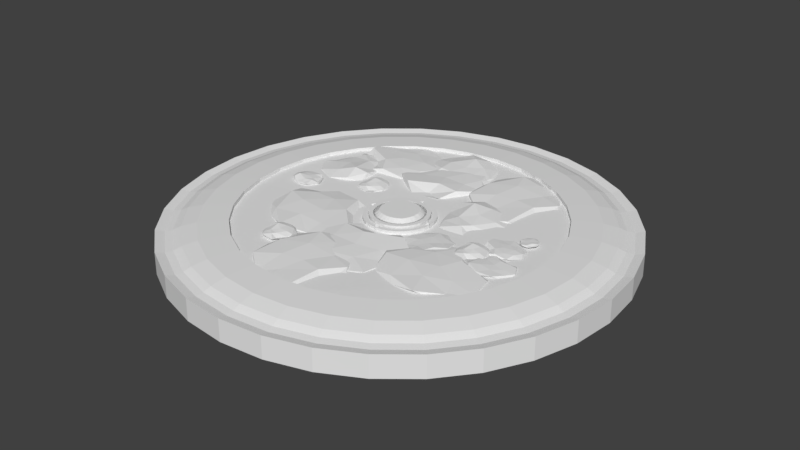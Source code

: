 # Source: Terreno.blend  (saved by Blender 2.77.0; exported with 4.5.12 LTS)
import bpy
from mathutils import Matrix  # noqa: F401  (used for matrix-valued properties, if any)

bpy.ops.wm.read_factory_settings(use_empty=True)
scene = bpy.context.scene
scene.name = 'Scene'

# ---- collections
col_collection_1 = bpy.data.collections.new('Collection 1'); scene.collection.children.link(col_collection_1)

# ---- world
world_world = bpy.data.worlds.new('World'); scene.world = world_world
world_world.color = (0.05088, 0.05088, 0.05088)
world_world.use_sun_shadow = False
world_world.sun_shadow_jitter_overblur = 0.0
world_world.cycles.sampling_method = 'MANUAL'

# ---- meshes
me_icosphere_029 = bpy.data.meshes.new('Icosphere.029')
me_icosphere_029.from_pydata([(-0.7012, -0.07732, 3.996), (1.288, 0.074, 4.119), (0.3965, 0.004708, 5.692), (-2.181, 0.0269, 5.124), (-2.535, -0.03245, 3.146), (-0.559, 0.162, 2.555), (0.7375, 0.1412, 5.033), (-0.9609, 0.2741, 5.753), (-2.329, 0.3863, 4.198), (-1.6, 0.2559, 2.394), (0.7881, 0.246, 3.126), (-0.6848, 0.3891, 4.043), (-0.2192, -0.06193, 5.002), (0.3544, -0.05607, 3.977), (0.6529, -0.02, 4.857), (0.5687, -0.1079, 3.099), (-0.4093, -0.145, 3.215), (-1.264, -0.03121, 4.678), (-1.074, 0.06582, 5.724), (-1.617, -0.03765, 3.748), (-2.354, 0.05141, 4.005), (-1.746, -0.1252, 2.61), (0.9372, 0.2226, 3.297), (0.1902, 0.08864, 2.348), (1.094, 0.191, 5.593), (1.229, 0.1851, 4.545), (-1.52, 0.1709, 5.713), (-0.4069, 0.2633, 6.224), (-2.651, 0.2155, 3.632), (-2.254, 0.1344, 4.761), (-1.078, 0.1616, 2.11), (-2.102, 0.139, 2.791), (0.974, 0.1509, 3.797), (0.09169, 0.3609, 5.315), (-1.81, 0.2353, 5.19), (-2.268, 0.3286, 3.062), (-0.4673, 0.269, 2.45), (0.1099, 0.3303, 4.745), (0.07533, 0.3201, 3.502), (-0.8328, 0.3745, 5.052), (-1.73, 0.4825, 3.819), (-1.201, 0.3745, 3.103), (-0.5839, 0.4015, 5.429), (-0.1534, 0.239, 3.798), (-1.729, 0.3134, 4.462), (-1.94, 0.2895, 6.592), (-0.3548, 0.3533, 6.962), (0.6778, 0.1445, 5.372), (-1.077, 0.1668, 4.211), (-2.146, 0.02406, 5.569), (-1.193, -0.09643, 6.751), (0.5352, 0.04364, 6.228), (0.5554, 0.05427, 4.247), (-0.6194, -0.09945, 5.413), (-1.309, 0.3849, 4.994), (-0.2842, 0.3786, 4.567), (-0.951, 0.3399, 4.287), (0.5196, 0.4343, 4.428), (0.1579, 0.4742, 5.222), (-1.314, 0.3519, 5.861), (-2.151, 0.2477, 5.663), (-0.6198, 0.3589, 6.188), (-1.036, 0.2632, 6.779), (0.3126, 0.4529, 6.34), (0.4504, 0.07938, 4.119), (1.055, 0.2232, 4.768), (-1.458, 0.1133, 3.896), (-0.5316, 0.1197, 3.829), (-2.262, 0.1348, 6.028), (-2.397, 0.0357, 5.097), (-0.7985, 0.087, 7.037), (-1.651, 0.1741, 6.667), (0.9162, 0.1449, 5.814), (0.0627, 0.1691, 6.623), (0.03576, 0.1564, 4.068), (-1.491, -0.06919, 4.727), (-1.896, 0.06572, 6.286), (-0.2115, -0.03445, 6.747), (0.7916, 0.02957, 5.301), (-1.002, -0.03635, 4.735), (0.04435, -0.02538, 4.814), (-1.516, -0.08381, 5.493), (-0.7097, -0.1997, 6.277), (0.04009, -0.08376, 5.874), (-3.523, -0.07732, 4.443), (-2.189, 0.074, 2.962), (-1.512, 0.004708, 4.638), (-3.56, 0.0269, 6.303), (-5.329, -0.03245, 5.35), (-4.562, 0.162, 3.435), (-1.816, 0.1412, 3.961), (-2.309, 0.2741, 5.739), (-4.378, 0.3863, 5.843), (-5.336, 0.2559, 4.15), (-3.278, 0.246, 2.735), (-3.476, 0.3891, 4.459), (-2.435, -0.06193, 4.691), (-2.881, -0.05607, 3.605), (-2.006, -0.02, 3.918), (-3.435, -0.1079, 2.89), (-3.953, -0.145, 3.728), (-3.339, -0.03121, 5.308), (-2.402, 0.06582, 5.809), (-4.287, -0.03765, 5.006), (-4.544, 0.05141, 5.743), (-5.258, -0.1252, 4.399), (-3.051, 0.2226, 2.725), (-4.259, 0.08864, 2.72), (-1.155, 0.191, 4.031), (-1.892, 0.1851, 3.273), (-2.688, 0.1709, 6.152), (-1.595, 0.2633, 5.599), (-5.021, 0.2155, 5.743), (-3.89, 0.1344, 6.135), (-5.234, 0.1616, 3.565), (-5.337, 0.139, 4.79), (-2.637, 0.1509, 3.007), (-1.997, 0.3609, 4.642), (-3.278, 0.2353, 6.054), (-5.229, 0.3286, 5.088), (-4.587, 0.269, 3.298), (-2.432, 0.3303, 4.274), (-3.426, 0.3201, 3.528), (-2.778, 0.3745, 5.203), (-4.302, 0.4825, 5.138), (-4.533, 0.3745, 4.279), (-5.572, 0.218, 0.2811), (-4.98, 0.1228, 0.6655), (-4.958, 0.1664, -0.007889), (-5.797, 0.1525, -0.3802), (-6.248, 0.1898, 0.1537), (-5.786, 0.06749, 0.7548), (-4.977, 0.08057, 0.2674), (-5.337, -0.003057, -0.3148), (-6.003, -0.07364, -0.1264), (-6.113, 0.008413, 0.5836), (-5.299, 0.01464, 0.8651), (-5.559, -0.07541, 0.2701), (-5.257, 0.2083, 0.07369), (-5.273, 0.2047, 0.511), (-5.032, 0.182, 0.3035), (-5.367, 0.2373, 0.8269), (-5.626, 0.2606, 0.5835), (-5.613, 0.189, -0.04824), (-5.374, 0.128, -0.3297), (-5.879, 0.1931, 0.1629), (-6.045, 0.137, -0.07246), (-6.117, 0.2481, 0.4861), (-5.226, 0.02935, 0.8441), (-5.608, 0.1136, 0.9777), (-4.776, 0.04923, 0.1705), (-4.922, 0.05294, 0.5217), (-5.504, 0.06184, -0.4212), (-5.095, 0.003763, -0.3423), (-6.196, 0.03381, -0.0205), (-5.883, 0.08485, -0.2838), (-6.013, 0.06772, 0.7816), (-6.186, 0.08192, 0.3547), (-5.127, 0.07448, 0.6981), (-5.112, -0.05768, 0.04347), (-5.68, 0.02135, -0.3216), (-6.186, -0.03733, 0.2362), (-5.778, 0.0001684, 0.8066), (-5.208, -0.03844, 0.2227), (-5.437, -0.03202, 0.598), (-5.424, -0.06625, -0.07172), (-5.898, -0.1341, 0.1174), (-5.873, -0.06622, 0.4499), (-4.999, 0.5811, 2.444), (-6.509, 0.358, 3.118), (-5.214, 0.4601, 4.02), (-3.412, 0.4274, 2.845), (-3.888, 0.5149, 1.279), (-5.658, 0.2283, 1.421), (-5.731, 0.259, 3.632), (-4.128, 0.06304, 3.667), (-3.649, -0.1023, 2.116), (-4.905, 0.08992, 0.9967), (-6.496, 0.1045, 2.237), (-4.994, -0.1065, 2.484), (-4.994, 0.5584, 3.33), (-5.833, 0.5497, 2.74), (-5.732, 0.4966, 3.478), (-6.334, 0.6262, 2.153), (-5.525, 0.6808, 1.952), (-4.3, 0.5131, 2.784), (-4.051, 0.3701, 3.612), (-4.377, 0.5226, 1.993), (-3.702, 0.3913, 1.967), (-4.709, 0.6516, 1.113), (-6.547, 0.139, 2.407), (-6.324, 0.3364, 1.487), (-5.797, 0.1855, 4.151), (-6.301, 0.1943, 3.416), (-3.706, 0.2151, 3.474), (-4.382, 0.07902, 4.178), (-3.612, 0.1494, 1.603), (-3.493, 0.269, 2.555), (-5.421, 0.2289, 0.9398), (-4.361, 0.2621, 1.143), (-6.386, 0.2447, 2.788), (-5.118, -0.06495, 3.652), (-3.678, 0.1202, 3.002), (-4.128, -0.01726, 1.294), (-5.77, 0.0706, 1.37), (-5.349, -0.01987, 3.236), (-5.795, -0.004821, 2.307), (-4.495, -0.08502, 3.186), (-4.262, -0.2441, 2.012), (-4.948, -0.08494, 1.638), (-2.819, 0.2754, 1.699), (-2.311, 0.1802, 1.21), (-2.962, 0.2238, 1.036), (-3.514, 0.2098, 1.769), (-3.096, 0.2472, 2.328), (-2.406, 0.1248, 2.014), (-2.698, 0.1379, 1.116), (-3.346, 0.0543, 1.335), (-3.314, -0.01629, 2.027), (-2.647, 0.06577, 2.294), (-2.189, 0.07199, 1.565), (-2.827, -0.01805, 1.684), (-2.95, 0.2657, 1.345), (-2.528, 0.262, 1.46), (-2.675, 0.2393, 1.178), (-2.241, 0.2946, 1.622), (-2.537, 0.318, 1.82), (-3.149, 0.2464, 1.665), (-3.369, 0.1853, 1.368), (-3.004, 0.2504, 1.971), (-3.271, 0.1944, 2.079), (-2.743, 0.3055, 2.276), (-2.193, 0.0867, 1.489), (-2.149, 0.171, 1.891), (-2.747, 0.1066, 0.8983), (-2.438, 0.1103, 1.12), (-3.488, 0.1192, 1.474), (-3.318, 0.06112, 1.093), (-3.254, 0.09117, 2.238), (-3.44, 0.1422, 1.874), (-2.432, 0.1251, 2.242), (-2.887, 0.1393, 2.314), (-2.312, 0.1318, 1.36), (-2.947, -0.0003306, 1.197), (-3.431, 0.0787, 1.667), (-3.002, 0.02002, 2.287), (-2.354, 0.05752, 2.019), (-2.794, 0.01891, 1.331), (-2.48, 0.02533, 1.639), (-3.129, -0.008895, 1.475), (-3.053, -0.07678, 1.98), (-2.723, -0.008862, 2.031), (-2.665, -0.0477, -1.803), (-3.654, 0.1238, 0.2362), (-4.922, -0.1061, -1.368), (-3.23, -0.04308, -3.845), (-0.9948, 0.07163, -3.377), (-1.232, 0.3583, -1.052), (-4.385, 0.1118, -0.7342), (-4.43, 0.1856, -2.835), (-2.223, 0.4495, -3.623), (-0.627, 0.4737, -2.084), (-2.412, 0.4082, 0.1232), (-2.761, 0.4765, -1.824), (-3.929, -0.1211, -1.722), (-3.097, -0.01577, -0.6829), (-4.151, -0.05498, -0.7424), (-2.26, 0.008418, -0.08238), (-1.963, -0.05005, -1.161), (-3.146, -0.06213, -2.687), (-4.334, -0.04831, -2.934), (-2.018, 0.015, -2.665), (-1.981, 0.08779, -3.555), (-0.7591, 0.021, -2.315), (-2.653, 0.3667, 0.2088), (-1.326, 0.2988, -0.1711), (-5.131, 0.1182, -0.5978), (-4.086, 0.2097, -0.0115), (-4.141, 0.06923, -3.404), (-5.161, 0.1327, -2.451), (-1.476, 0.3067, -3.716), (-2.825, 0.1121, -3.773), (-0.543, 0.3962, -1.41), (-0.821, 0.3014, -2.777), (-3.188, 0.2391, 0.03859), (-4.425, 0.3308, -1.544), (-3.473, 0.1892, -3.49), (-1.05, 0.4901, -3.075), (-1.169, 0.4898, -0.9149), (-3.832, 0.3493, -1.282), (-2.51, 0.4531, -0.7907), (-3.756, 0.3654, -2.407), (-2.088, 0.5972, -2.835), (-1.552, 0.5444, -1.969), (-2.75, 0.1541, -4.256), (-2.124, 0.05885, -4.583), (-2.701, 0.1024, -4.933), (-3.436, 0.08848, -4.384), (-3.192, 0.1258, -3.73), (-2.442, 0.003516, -3.837), (-2.47, 0.01659, -4.781), (-3.154, -0.06704, -4.753), (-3.316, -0.1376, -4.08), (-2.751, -0.05557, -3.637), (-2.107, -0.04934, -4.208), (-2.753, -0.1394, -4.273), (-2.776, 0.1444, -4.633), (-2.403, 0.1407, -4.404), (-2.465, 0.118, -4.715), (-2.173, 0.1733, -4.167), (-2.513, 0.1966, -4.06), (-3.057, 0.125, -4.382), (-3.185, 0.064, -4.728), (-3.003, 0.1291, -4.047), (-3.29, 0.07307, -4.018), (-2.838, 0.1841, -3.681), (-2.089, -0.03463, -4.281), (-2.16, 0.04964, -3.883), (-2.455, -0.01475, -5.004), (-2.221, -0.01104, -4.704), (-3.328, -0.002142, -4.66), (-3.059, -0.06022, -4.978), (-3.318, -0.03017, -3.861), (-3.394, 0.02087, -4.263), (-2.53, 0.003742, -3.626), (-2.987, 0.01794, -3.685), (-2.168, 0.0105, -4.439), (-2.731, -0.1217, -4.773), (-3.328, -0.04263, -4.458), (-3.09, -0.1013, -3.743), (-2.393, -0.06381, -3.819), (-2.622, -0.1024, -4.602), (-2.407, -0.096, -4.218), (-2.984, -0.1302, -4.558), (-3.052, -0.1981, -4.052), (-2.75, -0.1302, -3.911), (-0.2813, -0.0477, -5.451), (0.7279, 0.1238, -3.422), (-1.316, -0.1061, -3.399), (-2.243, -0.04308, -6.253), (-0.506, 0.07163, -7.735), (1.189, 0.3583, -6.126), (-0.4872, 0.1118, -3.436), (-2.178, 0.1856, -4.685), (-1.451, 0.4495, -6.914), (0.7422, 0.4737, -7.235), (1.398, 0.4082, -4.473), (-0.3566, 0.4765, -5.388), (-0.9899, -0.1211, -4.401), (0.3413, -0.01577, -4.425), (-0.3506, -0.05498, -3.626), (1.328, 0.008416, -4.719), (0.6558, -0.05005, -5.614), (-1.275, -0.06213, -5.61), (-2.196, -0.04831, -4.822), (-0.5682, 0.015, -6.49), (-1.25, 0.08779, -7.063), (0.4787, 0.021, -7.272), (1.318, 0.3666, -4.23), (1.829, 0.2988, -5.512), (-0.835, 0.1182, -2.763), (0.2676, 0.2097, -3.231), (-2.451, 0.06923, -5.261), (-2.32, 0.1327, -3.872), (-1.068, 0.3067, -7.561), (-1.938, 0.1121, -6.528), (1.327, 0.3962, -6.89), (0.07499, 0.3014, -7.506), (0.8563, 0.2391, -3.911), (-1.152, 0.3308, -3.899), (-2.111, 0.1892, -5.843), (-0.3005, 0.4901, -7.506), (1.336, 0.4898, -6.091), (-0.5822, 0.3493, -4.209), (0.6145, 0.4531, -4.955), (-1.427, 0.3654, -4.957), (-0.7447, 0.5972, -6.538), (0.2676, 0.5444, -6.433), (0.3529, -0.05584, -3.197), (-1.912, 0.1162, -3.268), (-0.9521, 0.03742, -5.087), (1.996, 0.06266, -4.529), (2.466, -0.004819, -2.292), (0.2403, 0.2162, -1.554), (-1.317, 0.1926, -4.326), (0.5885, 0.3437, -5.202), (2.197, 0.4713, -3.481), (1.428, 0.323, -1.406), (-1.31, 0.3117, -2.157), (0.3327, 0.4745, -3.249), (-0.229, -0.03835, -4.324), (-0.8461, -0.03168, -3.139), (-1.215, 0.009332, -4.129), (-1.06, -0.09064, -2.134), (0.04767, -0.1328, -2.299), (0.9692, -0.003411, -3.991), (0.7179, 0.1069, -5.172), (1.403, -0.01073, -2.946), (2.231, 0.09052, -3.263), (1.588, -0.1102, -1.656), (-1.485, 0.2851, -2.346), (-0.6042, 0.1329, -1.293), (-1.742, 0.2492, -4.951), (-1.859, 0.2425, -3.755), (1.226, 0.2264, -5.175), (-0.05714, 0.3314, -5.719), (2.581, 0.2771, -2.848), (2.092, 0.1848, -4.118), (0.8452, 0.2158, -1.066), (1.986, 0.1901, -1.875), (-1.544, 0.2036, -2.913), (-0.5929, 0.4424, -4.668), (1.573, 0.2996, -4.59), (2.165, 0.4057, -2.188), (0.1395, 0.3379, -1.432), (-0.5942, 0.4077, -4.02), (-0.5128, 0.3961, -2.609), (0.4667, 0.4579, -4.401), (1.528, 0.5806, -3.03), (0.9513, 0.4579, -2.199), (2.47, 0.01031, -1.216), (3.251, 0.08802, -0.4643), (2.251, 0.05244, -0.1971), (1.403, 0.06383, -1.323), (2.045, 0.03335, -2.183), (3.105, 0.1332, -1.7), (2.657, 0.1225, -0.3207), (1.661, 0.1908, -0.6565), (1.711, 0.2484, -1.72), (2.735, 0.1814, -2.13), (3.439, 0.1763, -1.01), (2.458, 0.2498, -1.193), (2.27, 0.01821, -0.6716), (2.918, 0.02122, -0.8483), (2.692, 0.03975, -0.4159), (3.358, -0.005413, -1.098), (2.904, -0.02445, -1.402), (1.963, 0.03399, -1.163), (1.625, 0.08382, -0.7075), (2.187, 0.03068, -1.633), (1.777, 0.07642, -1.8), (2.588, -0.01426, -2.102), (3.433, 0.1643, -0.8939), (3.5, 0.09554, -1.511), (2.582, 0.1481, 0.01407), (3.056, 0.1451, -0.327), (1.443, 0.1378, -0.87), (1.704, 0.1852, -0.2848), (1.802, 0.1607, -2.044), (1.517, 0.119, -1.484), (3.066, 0.133, -2.05), (2.367, 0.1214, -2.16), (3.249, 0.1275, -0.6953), (2.275, 0.2354, -0.4452), (1.531, 0.1709, -1.167), (2.19, 0.2188, -2.119), (3.185, 0.1882, -1.707), (2.51, 0.2197, -0.6502), (2.992, 0.2144, -1.124), (1.994, 0.2424, -0.8712), (2.112, 0.2978, -1.647), (2.618, 0.2423, -1.725), (2.684, 0.6052, 1.954), (4.079, 0.3822, 1.066), (2.665, 0.4843, 0.3641), (1.055, 0.4516, 1.791), (1.755, 0.5391, 3.27), (3.486, 0.2525, 2.87), (3.233, 0.2831, 0.6715), (1.643, 0.0872, 0.8722), (1.396, -0.07819, 2.477), (2.803, 0.1141, 3.4), (4.194, 0.1287, 1.939), (2.673, -0.08232, 1.916), (2.549, 0.5825, 1.079), (3.465, 0.5739, 1.539), (3.257, 0.5207, 0.8244), (4.047, 0.6503, 2.046), (3.276, 0.705, 2.363), (1.942, 0.5372, 1.721), (1.574, 0.3942, 0.9379), (2.134, 0.5467, 2.492), (1.471, 0.4155, 2.617), (2.592, 0.6757, 3.313), (4.221, 0.1631, 1.763), (4.134, 0.3606, 2.707), (3.223, 0.2097, 0.1483), (3.829, 0.2184, 0.8018), (1.253, 0.2392, 1.126), (1.819, 0.1032, 0.3296), (1.435, 0.1736, 2.989), (1.178, 0.2932, 2.066), (3.322, 0.253, 3.38), (2.244, 0.2863, 3.335), (4.005, 0.2689, 1.411), (2.624, -0.0408, 0.7421), (1.295, 0.1444, 1.596), (1.991, 0.006896, 3.219), (3.604, 0.09476, 2.903), (2.914, 0.004283, 1.12), (3.491, 0.01933, 1.973), (2.076, -0.06086, 1.294), (2.018, -0.2199, 2.49), (2.751, -0.06079, 2.759), (3.035, -0.0477, 4.172), (4.044, 0.1239, 6.201), (1.999, -0.1061, 6.224), (1.073, -0.04307, 3.37), (2.81, 0.07163, 1.888), (4.505, 0.3583, 3.497), (2.829, 0.1118, 6.187), (1.138, 0.1856, 4.938), (1.865, 0.4495, 2.709), (4.058, 0.4737, 2.387), (4.714, 0.4082, 5.149), (2.959, 0.4765, 4.235), (2.326, -0.1211, 5.222), (3.657, -0.01576, 5.198), (2.965, -0.05498, 5.997), (4.644, 0.00842, 4.904), (3.972, -0.05005, 4.009), (2.041, -0.06213, 4.013), (1.12, -0.0483, 4.801), (2.748, 0.015, 3.133), (2.066, 0.0878, 2.56), (3.795, 0.021, 2.351), (4.634, 0.3667, 5.393), (5.144, 0.2988, 4.111), (2.481, 0.1182, 6.86), (3.583, 0.2097, 6.392), (0.8649, 0.06923, 4.362), (0.9961, 0.1327, 5.751), (2.248, 0.3068, 2.062), (1.378, 0.1121, 3.095), (4.643, 0.3962, 2.733), (3.391, 0.3014, 2.117), (4.172, 0.2391, 5.712), (2.164, 0.3308, 5.724), (1.205, 0.1892, 3.78), (3.015, 0.4901, 2.117), (4.652, 0.4898, 3.532), (2.734, 0.3493, 5.414), (3.93, 0.4531, 4.668), (1.889, 0.3654, 4.666), (2.571, 0.5972, 3.085), (3.583, 0.5444, 3.189), (5.601, -0.07183, 1.288), (5.901, -0.04198, 1.577), (5.517, -0.05565, 1.68), (5.191, -0.05127, 1.247), (5.437, -0.06298, 0.9168), (5.844, -0.02462, 1.102), (5.672, -0.02872, 1.632), (5.29, -0.0025, 1.503), (5.309, 0.01963, 1.095), (5.702, -0.006097, 0.9372), (5.973, -0.00805, 1.367), (5.596, 0.02019, 1.297), (5.524, -0.0688, 1.497), (5.773, -0.06764, 1.429), (5.686, -0.06052, 1.595), (5.942, -0.07787, 1.333), (5.767, -0.08518, 1.217), (5.406, -0.06273, 1.309), (5.276, -0.04359, 1.483), (5.492, -0.06401, 1.128), (5.334, -0.04644, 1.064), (5.646, -0.08127, 0.9479), (5.971, -0.01266, 1.412), (5.996, -0.03909, 1.175), (5.644, -0.0189, 1.761), (5.826, -0.02006, 1.63), (5.206, -0.02285, 1.421), (5.306, -0.004639, 1.646), (5.344, -0.01406, 0.9701), (5.235, -0.03007, 1.185), (5.83, -0.0247, 0.9679), (5.561, -0.02915, 0.9253), (5.9, -0.02681, 1.488), (5.526, 0.01463, 1.584), (5.24, -0.01015, 1.307), (5.493, 0.008247, 0.9411), (5.875, -0.003512, 1.1), (5.616, 0.008597, 1.505), (5.801, 0.006582, 1.324), (5.418, 0.01732, 1.421), (5.463, 0.03861, 1.122), (5.658, 0.01731, 1.093), (4.304, 0.1648, -0.6806), (4.812, 0.06959, -1.17), (4.161, 0.1132, -1.344), (3.608, 0.09922, -0.611), (4.027, 0.1366, -0.05134), (4.717, 0.01425, -0.3654), (4.425, 0.02733, -1.264), (3.776, -0.0563, -1.045), (3.809, -0.1269, -0.3528), (4.476, -0.04483, -0.0859), (4.934, -0.0386, -0.8147), (4.296, -0.1286, -0.6957), (4.173, 0.1551, -1.035), (4.595, 0.1514, -0.92), (4.448, 0.1287, -1.202), (4.882, 0.184, -0.7574), (4.586, 0.2074, -0.5594), (3.973, 0.1358, -0.7153), (3.753, 0.07474, -1.012), (4.119, 0.1398, -0.4089), (3.852, 0.0838, -0.3006), (4.38, 0.1949, -0.104), (4.93, -0.02389, -0.8904), (4.974, 0.06038, -0.4885), (4.376, -0.004015, -1.481), (4.685, -0.0002986, -1.259), (3.635, 0.008596, -0.9059), (3.804, -0.04948, -1.287), (3.869, -0.01943, -0.1417), (3.683, 0.03161, -0.5062), (4.691, 0.01448, -0.1379), (4.236, 0.02868, -0.06578), (4.81, 0.02124, -1.02), (4.176, -0.1109, -1.182), (3.692, -0.03189, -0.7125), (4.121, -0.09057, -0.09264), (4.769, -0.05307, -0.3613), (4.329, -0.09168, -1.049), (4.643, -0.08526, -0.7408), (3.993, -0.1195, -0.9051), (4.07, -0.1874, -0.3999), (4.4, -0.1195, -0.3493), (5.044, -0.05173, 0.2756), (5.613, 0.01288, -0.3568), (5.902, -0.01671, 0.3591), (5.028, -0.00723, 1.07), (4.272, -0.03257, 0.6628), (4.6, 0.05044, -0.1546), (5.772, 0.04156, 0.06993), (5.562, 0.09832, 0.8291), (4.679, 0.1462, 0.8735), (4.27, 0.09054, 0.1505), (5.148, 0.08631, -0.4534), (5.064, 0.1474, 0.2827), (5.508, -0.04516, 0.3818), (5.318, -0.04266, -0.08227), (5.691, -0.02725, 0.05157), (5.081, -0.0648, -0.3873), (4.86, -0.08063, -0.02943), (5.122, -0.03204, 0.6449), (5.522, 0.009387, 0.859), (4.718, -0.03479, 0.5162), (4.608, 0.003234, 0.8307), (4.303, -0.07216, 0.2568), (5.245, 0.07633, -0.4579), (4.729, 0.01913, -0.4602), (6.055, 0.06283, 0.09961), (5.74, 0.06031, -0.2237), (5.4, 0.05428, 1.005), (5.867, 0.09369, 0.7691), (4.404, 0.0733, 0.8307), (4.887, 0.03866, 0.998), (4.313, 0.05028, -0.09924), (4.269, 0.04065, 0.4239), (5.422, 0.0457, -0.3374), (5.695, 0.1354, 0.3608), (5.148, 0.08176, 0.9634), (4.315, 0.1216, 0.5513), (4.589, 0.09613, -0.2131), (5.51, 0.1223, 0.2035), (5.085, 0.118, -0.1152), (5.362, 0.1412, 0.6), (4.711, 0.1873, 0.5724), (4.612, 0.1412, 0.2056), (5.557, -0.02709, -1.048), (4.65, 0.04663, -0.6943), (4.719, -0.05219, -1.57), (5.976, -0.0251, -1.857), (6.544, 0.02419, -1.056), (5.79, 0.1473, -0.3926), (4.703, 0.04145, -1.214), (5.303, 0.07317, -1.889), (6.229, 0.1866, -1.492), (6.282, 0.1969, -0.5413), (5.075, 0.1688, -0.3672), (5.534, 0.1982, -1.083), (5.136, -0.05861, -1.392), (5.094, -0.01336, -0.8212), (4.779, -0.03021, -1.148), (5.182, -0.002973, -0.3876), (5.591, -0.0281, -0.6407), (5.664, -0.03329, -1.467), (5.362, -0.02735, -1.892), (6.013, -0.0001434, -1.131), (6.285, 0.03113, -1.4), (6.308, 0.002434, -0.6526), (4.974, 0.151, -0.4106), (5.503, 0.1218, -0.1428), (4.429, 0.04418, -1.389), (4.586, 0.08352, -0.8987), (5.56, 0.02316, -1.984), (4.96, 0.05043, -1.981), (6.491, 0.1252, -1.304), (6.083, 0.04158, -1.716), (6.111, 0.1637, -0.3044), (6.423, 0.1229, -0.8164), (4.855, 0.09614, -0.6205), (4.927, 0.1356, -1.481), (5.796, 0.07469, -1.816), (6.438, 0.204, -0.9771), (5.769, 0.2039, -0.3313), (5.038, 0.1435, -1.225), (5.311, 0.1881, -0.6838), (5.39, 0.1504, -1.557), (6.041, 0.25, -1.204), (5.957, 0.2274, -0.7753), (4.07, -0.0477, -2.484), (2.325, 0.1238, -1.038), (1.836, -0.1061, -3.023), (4.403, -0.04308, -4.577), (6.243, 0.07163, -3.225), (5.063, 0.3583, -1.207), (2.062, 0.1118, -2.224), (2.891, 0.1856, -4.156), (5.227, 0.4495, -3.958), (6.041, 0.4737, -1.896), (3.502, 0.4082, -0.6265), (3.992, 0.4765, -2.543), (2.886, -0.1211, -2.934), (3.213, -0.01577, -1.644), (2.278, -0.05498, -2.135), (3.726, 0.008418, -0.7506), (4.443, -0.05005, -1.609), (3.998, -0.06213, -3.488), (3.02, -0.0483, -4.205), (5.016, 0.015, -3.001), (5.418, 0.08779, -3.795), (6.017, 0.021, -2.161), (3.247, 0.3667, -0.6484), (4.612, 0.2988, -0.4444), (1.327, 0.1182, -2.409), (2.034, 0.2097, -1.443), (3.39, 0.06923, -4.553), (2.067, 0.1327, -4.108), (5.945, 0.3067, -3.733), (4.741, 0.1121, -4.343), (5.839, 0.3962, -1.248), (6.152, 0.3014, -2.607), (2.831, 0.2391, -1.025), (2.36, 0.3308, -2.978), (4.034, 0.1892, -4.355), (6.067, 0.4901, -2.973), (5.063, 0.4898, -1.056), (2.792, 0.3493, -2.493), (3.792, 0.4531, -1.499), (3.327, 0.3654, -3.486), (5.023, 0.5972, -3.184), (5.152, 0.5444, -2.174)], [], [(0, 13, 12), (1, 13, 15), (0, 12, 17), (0, 17, 19), (0, 19, 16), (1, 15, 22), (2, 14, 24), (3, 18, 26), (4, 20, 28), (5, 21, 30), (1, 22, 25), (2, 24, 27), (3, 26, 29), (4, 28, 31), (5, 30, 23), (6, 32, 37), (7, 33, 39), (8, 34, 40), (9, 35, 41), (10, 36, 38), (38, 41, 11), (38, 36, 41), (36, 9, 41), (41, 40, 11), (41, 35, 40), (35, 8, 40), (40, 39, 11), (40, 34, 39), (34, 7, 39), (39, 37, 11), (39, 33, 37), (33, 6, 37), (37, 38, 11), (37, 32, 38), (32, 10, 38), (23, 36, 10), (23, 30, 36), (30, 9, 36), (31, 35, 9), (31, 28, 35), (28, 8, 35), (29, 34, 8), (29, 26, 34), (26, 7, 34), (27, 33, 7), (27, 24, 33), (24, 6, 33), (25, 32, 6), (25, 22, 32), (22, 10, 32), (30, 31, 9), (30, 21, 31), (21, 4, 31), (28, 29, 8), (28, 20, 29), (20, 3, 29), (26, 27, 7), (26, 18, 27), (18, 2, 27), (24, 25, 6), (24, 14, 25), (14, 1, 25), (22, 23, 10), (22, 15, 23), (15, 5, 23), (16, 21, 5), (16, 19, 21), (19, 4, 21), (19, 20, 4), (19, 17, 20), (17, 3, 20), (17, 18, 3), (17, 12, 18), (12, 2, 18), (15, 16, 5), (15, 13, 16), (13, 0, 16), (12, 14, 2), (12, 13, 14), (13, 1, 14), (42, 55, 54), (43, 55, 57), (42, 54, 59), (42, 59, 61), (42, 61, 58), (43, 57, 64), (44, 56, 66), (45, 60, 68), (46, 62, 70), (47, 63, 72), (43, 64, 67), (44, 66, 69), (45, 68, 71), (46, 70, 73), (47, 72, 65), (48, 74, 79), (49, 75, 81), (50, 76, 82), (51, 77, 83), (52, 78, 80), (80, 83, 53), (80, 78, 83), (78, 51, 83), (83, 82, 53), (83, 77, 82), (77, 50, 82), (82, 81, 53), (82, 76, 81), (76, 49, 81), (81, 79, 53), (81, 75, 79), (75, 48, 79), (79, 80, 53), (79, 74, 80), (74, 52, 80), (65, 78, 52), (65, 72, 78), (72, 51, 78), (73, 77, 51), (73, 70, 77), (70, 50, 77), (71, 76, 50), (71, 68, 76), (68, 49, 76), (69, 75, 49), (69, 66, 75), (66, 48, 75), (67, 74, 48), (67, 64, 74), (64, 52, 74), (72, 73, 51), (72, 63, 73), (63, 46, 73), (70, 71, 50), (70, 62, 71), (62, 45, 71), (68, 69, 49), (68, 60, 69), (60, 44, 69), (66, 67, 48), (66, 56, 67), (56, 43, 67), (64, 65, 52), (64, 57, 65), (57, 47, 65), (58, 63, 47), (58, 61, 63), (61, 46, 63), (61, 62, 46), (61, 59, 62), (59, 45, 62), (59, 60, 45), (59, 54, 60), (54, 44, 60), (57, 58, 47), (57, 55, 58), (55, 42, 58), (54, 56, 44), (54, 55, 56), (55, 43, 56), (84, 97, 96), (85, 97, 99), (84, 96, 101), (84, 101, 103), (84, 103, 100), (85, 99, 106), (86, 98, 108), (87, 102, 110), (88, 104, 112), (89, 105, 114), (85, 106, 109), (86, 108, 111), (87, 110, 113), (88, 112, 115), (89, 114, 107), (90, 116, 121), (91, 117, 123), (92, 118, 124), (93, 119, 125), (94, 120, 122), (122, 125, 95), (122, 120, 125), (120, 93, 125), (125, 124, 95), (125, 119, 124), (119, 92, 124), (124, 123, 95), (124, 118, 123), (118, 91, 123), (123, 121, 95), (123, 117, 121), (117, 90, 121), (121, 122, 95), (121, 116, 122), (116, 94, 122), (107, 120, 94), (107, 114, 120), (114, 93, 120), (115, 119, 93), (115, 112, 119), (112, 92, 119), (113, 118, 92), (113, 110, 118), (110, 91, 118), (111, 117, 91), (111, 108, 117), (108, 90, 117), (109, 116, 90), (109, 106, 116), (106, 94, 116), (114, 115, 93), (114, 105, 115), (105, 88, 115), (112, 113, 92), (112, 104, 113), (104, 87, 113), (110, 111, 91), (110, 102, 111), (102, 86, 111), (108, 109, 90), (108, 98, 109), (98, 85, 109), (106, 107, 94), (106, 99, 107), (99, 89, 107), (100, 105, 89), (100, 103, 105), (103, 88, 105), (103, 104, 88), (103, 101, 104), (101, 87, 104), (101, 102, 87), (101, 96, 102), (96, 86, 102), (99, 100, 89), (99, 97, 100), (97, 84, 100), (96, 98, 86), (96, 97, 98), (97, 85, 98), (126, 139, 138), (127, 139, 141), (126, 138, 143), (126, 143, 145), (126, 145, 142), (127, 141, 148), (128, 140, 150), (129, 144, 152), (130, 146, 154), (131, 147, 156), (127, 148, 151), (128, 150, 153), (129, 152, 155), (130, 154, 157), (131, 156, 149), (132, 158, 163), (133, 159, 165), (134, 160, 166), (135, 161, 167), (136, 162, 164), (164, 167, 137), (164, 162, 167), (162, 135, 167), (167, 166, 137), (167, 161, 166), (161, 134, 166), (166, 165, 137), (166, 160, 165), (160, 133, 165), (165, 163, 137), (165, 159, 163), (159, 132, 163), (163, 164, 137), (163, 158, 164), (158, 136, 164), (149, 162, 136), (149, 156, 162), (156, 135, 162), (157, 161, 135), (157, 154, 161), (154, 134, 161), (155, 160, 134), (155, 152, 160), (152, 133, 160), (153, 159, 133), (153, 150, 159), (150, 132, 159), (151, 158, 132), (151, 148, 158), (148, 136, 158), (156, 157, 135), (156, 147, 157), (147, 130, 157), (154, 155, 134), (154, 146, 155), (146, 129, 155), (152, 153, 133), (152, 144, 153), (144, 128, 153), (150, 151, 132), (150, 140, 151), (140, 127, 151), (148, 149, 136), (148, 141, 149), (141, 131, 149), (142, 147, 131), (142, 145, 147), (145, 130, 147), (145, 146, 130), (145, 143, 146), (143, 129, 146), (143, 144, 129), (143, 138, 144), (138, 128, 144), (141, 142, 131), (141, 139, 142), (139, 126, 142), (138, 140, 128), (138, 139, 140), (139, 127, 140), (168, 181, 180), (169, 181, 183), (168, 180, 185), (168, 185, 187), (168, 187, 184), (169, 183, 190), (170, 182, 192), (171, 186, 194), (172, 188, 196), (173, 189, 198), (169, 190, 193), (170, 192, 195), (171, 194, 197), (172, 196, 199), (173, 198, 191), (174, 200, 205), (175, 201, 207), (176, 202, 208), (177, 203, 209), (178, 204, 206), (206, 209, 179), (206, 204, 209), (204, 177, 209), (209, 208, 179), (209, 203, 208), (203, 176, 208), (208, 207, 179), (208, 202, 207), (202, 175, 207), (207, 205, 179), (207, 201, 205), (201, 174, 205), (205, 206, 179), (205, 200, 206), (200, 178, 206), (191, 204, 178), (191, 198, 204), (198, 177, 204), (199, 203, 177), (199, 196, 203), (196, 176, 203), (197, 202, 176), (197, 194, 202), (194, 175, 202), (195, 201, 175), (195, 192, 201), (192, 174, 201), (193, 200, 174), (193, 190, 200), (190, 178, 200), (198, 199, 177), (198, 189, 199), (189, 172, 199), (196, 197, 176), (196, 188, 197), (188, 171, 197), (194, 195, 175), (194, 186, 195), (186, 170, 195), (192, 193, 174), (192, 182, 193), (182, 169, 193), (190, 191, 178), (190, 183, 191), (183, 173, 191), (184, 189, 173), (184, 187, 189), (187, 172, 189), (187, 188, 172), (187, 185, 188), (185, 171, 188), (185, 186, 171), (185, 180, 186), (180, 170, 186), (183, 184, 173), (183, 181, 184), (181, 168, 184), (180, 182, 170), (180, 181, 182), (181, 169, 182), (210, 223, 222), (211, 223, 225), (210, 222, 227), (210, 227, 229), (210, 229, 226), (211, 225, 232), (212, 224, 234), (213, 228, 236), (214, 230, 238), (215, 231, 240), (211, 232, 235), (212, 234, 237), (213, 236, 239), (214, 238, 241), (215, 240, 233), (216, 242, 247), (217, 243, 249), (218, 244, 250), (219, 245, 251), (220, 246, 248), (248, 251, 221), (248, 246, 251), (246, 219, 251), (251, 250, 221), (251, 245, 250), (245, 218, 250), (250, 249, 221), (250, 244, 249), (244, 217, 249), (249, 247, 221), (249, 243, 247), (243, 216, 247), (247, 248, 221), (247, 242, 248), (242, 220, 248), (233, 246, 220), (233, 240, 246), (240, 219, 246), (241, 245, 219), (241, 238, 245), (238, 218, 245), (239, 244, 218), (239, 236, 244), (236, 217, 244), (237, 243, 217), (237, 234, 243), (234, 216, 243), (235, 242, 216), (235, 232, 242), (232, 220, 242), (240, 241, 219), (240, 231, 241), (231, 214, 241), (238, 239, 218), (238, 230, 239), (230, 213, 239), (236, 237, 217), (236, 228, 237), (228, 212, 237), (234, 235, 216), (234, 224, 235), (224, 211, 235), (232, 233, 220), (232, 225, 233), (225, 215, 233), (226, 231, 215), (226, 229, 231), (229, 214, 231), (229, 230, 214), (229, 227, 230), (227, 213, 230), (227, 228, 213), (227, 222, 228), (222, 212, 228), (225, 226, 215), (225, 223, 226), (223, 210, 226), (222, 224, 212), (222, 223, 224), (223, 211, 224), (252, 265, 264), (253, 265, 267), (252, 264, 269), (252, 269, 271), (252, 271, 268), (253, 267, 274), (254, 266, 276), (255, 270, 278), (256, 272, 280), (257, 273, 282), (253, 274, 277), (254, 276, 279), (255, 278, 281), (256, 280, 283), (257, 282, 275), (258, 284, 289), (259, 285, 291), (260, 286, 292), (261, 287, 293), (262, 288, 290), (290, 293, 263), (290, 288, 293), (288, 261, 293), (293, 292, 263), (293, 287, 292), (287, 260, 292), (292, 291, 263), (292, 286, 291), (286, 259, 291), (291, 289, 263), (291, 285, 289), (285, 258, 289), (289, 290, 263), (289, 284, 290), (284, 262, 290), (275, 288, 262), (275, 282, 288), (282, 261, 288), (283, 287, 261), (283, 280, 287), (280, 260, 287), (281, 286, 260), (281, 278, 286), (278, 259, 286), (279, 285, 259), (279, 276, 285), (276, 258, 285), (277, 284, 258), (277, 274, 284), (274, 262, 284), (282, 283, 261), (282, 273, 283), (273, 256, 283), (280, 281, 260), (280, 272, 281), (272, 255, 281), (278, 279, 259), (278, 270, 279), (270, 254, 279), (276, 277, 258), (276, 266, 277), (266, 253, 277), (274, 275, 262), (274, 267, 275), (267, 257, 275), (268, 273, 257), (268, 271, 273), (271, 256, 273), (271, 272, 256), (271, 269, 272), (269, 255, 272), (269, 270, 255), (269, 264, 270), (264, 254, 270), (267, 268, 257), (267, 265, 268), (265, 252, 268), (264, 266, 254), (264, 265, 266), (265, 253, 266), (294, 307, 306), (295, 307, 309), (294, 306, 311), (294, 311, 313), (294, 313, 310), (295, 309, 316), (296, 308, 318), (297, 312, 320), (298, 314, 322), (299, 315, 324), (295, 316, 319), (296, 318, 321), (297, 320, 323), (298, 322, 325), (299, 324, 317), (300, 326, 331), (301, 327, 333), (302, 328, 334), (303, 329, 335), (304, 330, 332), (332, 335, 305), (332, 330, 335), (330, 303, 335), (335, 334, 305), (335, 329, 334), (329, 302, 334), (334, 333, 305), (334, 328, 333), (328, 301, 333), (333, 331, 305), (333, 327, 331), (327, 300, 331), (331, 332, 305), (331, 326, 332), (326, 304, 332), (317, 330, 304), (317, 324, 330), (324, 303, 330), (325, 329, 303), (325, 322, 329), (322, 302, 329), (323, 328, 302), (323, 320, 328), (320, 301, 328), (321, 327, 301), (321, 318, 327), (318, 300, 327), (319, 326, 300), (319, 316, 326), (316, 304, 326), (324, 325, 303), (324, 315, 325), (315, 298, 325), (322, 323, 302), (322, 314, 323), (314, 297, 323), (320, 321, 301), (320, 312, 321), (312, 296, 321), (318, 319, 300), (318, 308, 319), (308, 295, 319), (316, 317, 304), (316, 309, 317), (309, 299, 317), (310, 315, 299), (310, 313, 315), (313, 298, 315), (313, 314, 298), (313, 311, 314), (311, 297, 314), (311, 312, 297), (311, 306, 312), (306, 296, 312), (309, 310, 299), (309, 307, 310), (307, 294, 310), (306, 308, 296), (306, 307, 308), (307, 295, 308), (336, 349, 348), (337, 349, 351), (336, 348, 353), (336, 353, 355), (336, 355, 352), (337, 351, 358), (338, 350, 360), (339, 354, 362), (340, 356, 364), (341, 357, 366), (337, 358, 361), (338, 360, 363), (339, 362, 365), (340, 364, 367), (341, 366, 359), (342, 368, 373), (343, 369, 375), (344, 370, 376), (345, 371, 377), (346, 372, 374), (374, 377, 347), (374, 372, 377), (372, 345, 377), (377, 376, 347), (377, 371, 376), (371, 344, 376), (376, 375, 347), (376, 370, 375), (370, 343, 375), (375, 373, 347), (375, 369, 373), (369, 342, 373), (373, 374, 347), (373, 368, 374), (368, 346, 374), (359, 372, 346), (359, 366, 372), (366, 345, 372), (367, 371, 345), (367, 364, 371), (364, 344, 371), (365, 370, 344), (365, 362, 370), (362, 343, 370), (363, 369, 343), (363, 360, 369), (360, 342, 369), (361, 368, 342), (361, 358, 368), (358, 346, 368), (366, 367, 345), (366, 357, 367), (357, 340, 367), (364, 365, 344), (364, 356, 365), (356, 339, 365), (362, 363, 343), (362, 354, 363), (354, 338, 363), (360, 361, 342), (360, 350, 361), (350, 337, 361), (358, 359, 346), (358, 351, 359), (351, 341, 359), (352, 357, 341), (352, 355, 357), (355, 340, 357), (355, 356, 340), (355, 353, 356), (353, 339, 356), (353, 354, 339), (353, 348, 354), (348, 338, 354), (351, 352, 341), (351, 349, 352), (349, 336, 352), (348, 350, 338), (348, 349, 350), (349, 337, 350), (378, 391, 390), (379, 391, 393), (378, 390, 395), (378, 395, 397), (378, 397, 394), (379, 393, 400), (380, 392, 402), (381, 396, 404), (382, 398, 406), (383, 399, 408), (379, 400, 403), (380, 402, 405), (381, 404, 407), (382, 406, 409), (383, 408, 401), (384, 410, 415), (385, 411, 417), (386, 412, 418), (387, 413, 419), (388, 414, 416), (416, 419, 389), (416, 414, 419), (414, 387, 419), (419, 418, 389), (419, 413, 418), (413, 386, 418), (418, 417, 389), (418, 412, 417), (412, 385, 417), (417, 415, 389), (417, 411, 415), (411, 384, 415), (415, 416, 389), (415, 410, 416), (410, 388, 416), (401, 414, 388), (401, 408, 414), (408, 387, 414), (409, 413, 387), (409, 406, 413), (406, 386, 413), (407, 412, 386), (407, 404, 412), (404, 385, 412), (405, 411, 385), (405, 402, 411), (402, 384, 411), (403, 410, 384), (403, 400, 410), (400, 388, 410), (408, 409, 387), (408, 399, 409), (399, 382, 409), (406, 407, 386), (406, 398, 407), (398, 381, 407), (404, 405, 385), (404, 396, 405), (396, 380, 405), (402, 403, 384), (402, 392, 403), (392, 379, 403), (400, 401, 388), (400, 393, 401), (393, 383, 401), (394, 399, 383), (394, 397, 399), (397, 382, 399), (397, 398, 382), (397, 395, 398), (395, 381, 398), (395, 396, 381), (395, 390, 396), (390, 380, 396), (393, 394, 383), (393, 391, 394), (391, 378, 394), (390, 392, 380), (390, 391, 392), (391, 379, 392), (420, 433, 432), (421, 433, 435), (420, 432, 437), (420, 437, 439), (420, 439, 436), (421, 435, 442), (422, 434, 444), (423, 438, 446), (424, 440, 448), (425, 441, 450), (421, 442, 445), (422, 444, 447), (423, 446, 449), (424, 448, 451), (425, 450, 443), (426, 452, 457), (427, 453, 459), (428, 454, 460), (429, 455, 461), (430, 456, 458), (458, 461, 431), (458, 456, 461), (456, 429, 461), (461, 460, 431), (461, 455, 460), (455, 428, 460), (460, 459, 431), (460, 454, 459), (454, 427, 459), (459, 457, 431), (459, 453, 457), (453, 426, 457), (457, 458, 431), (457, 452, 458), (452, 430, 458), (443, 456, 430), (443, 450, 456), (450, 429, 456), (451, 455, 429), (451, 448, 455), (448, 428, 455), (449, 454, 428), (449, 446, 454), (446, 427, 454), (447, 453, 427), (447, 444, 453), (444, 426, 453), (445, 452, 426), (445, 442, 452), (442, 430, 452), (450, 451, 429), (450, 441, 451), (441, 424, 451), (448, 449, 428), (448, 440, 449), (440, 423, 449), (446, 447, 427), (446, 438, 447), (438, 422, 447), (444, 445, 426), (444, 434, 445), (434, 421, 445), (442, 443, 430), (442, 435, 443), (435, 425, 443), (436, 441, 425), (436, 439, 441), (439, 424, 441), (439, 440, 424), (439, 437, 440), (437, 423, 440), (437, 438, 423), (437, 432, 438), (432, 422, 438), (435, 436, 425), (435, 433, 436), (433, 420, 436), (432, 434, 422), (432, 433, 434), (433, 421, 434), (462, 475, 474), (463, 475, 477), (462, 474, 479), (462, 479, 481), (462, 481, 478), (463, 477, 484), (464, 476, 486), (465, 480, 488), (466, 482, 490), (467, 483, 492), (463, 484, 487), (464, 486, 489), (465, 488, 491), (466, 490, 493), (467, 492, 485), (468, 494, 499), (469, 495, 501), (470, 496, 502), (471, 497, 503), (472, 498, 500), (500, 503, 473), (500, 498, 503), (498, 471, 503), (503, 502, 473), (503, 497, 502), (497, 470, 502), (502, 501, 473), (502, 496, 501), (496, 469, 501), (501, 499, 473), (501, 495, 499), (495, 468, 499), (499, 500, 473), (499, 494, 500), (494, 472, 500), (485, 498, 472), (485, 492, 498), (492, 471, 498), (493, 497, 471), (493, 490, 497), (490, 470, 497), (491, 496, 470), (491, 488, 496), (488, 469, 496), (489, 495, 469), (489, 486, 495), (486, 468, 495), (487, 494, 468), (487, 484, 494), (484, 472, 494), (492, 493, 471), (492, 483, 493), (483, 466, 493), (490, 491, 470), (490, 482, 491), (482, 465, 491), (488, 489, 469), (488, 480, 489), (480, 464, 489), (486, 487, 468), (486, 476, 487), (476, 463, 487), (484, 485, 472), (484, 477, 485), (477, 467, 485), (478, 483, 467), (478, 481, 483), (481, 466, 483), (481, 482, 466), (481, 479, 482), (479, 465, 482), (479, 480, 465), (479, 474, 480), (474, 464, 480), (477, 478, 467), (477, 475, 478), (475, 462, 478), (474, 476, 464), (474, 475, 476), (475, 463, 476), (504, 517, 516), (505, 517, 519), (504, 516, 521), (504, 521, 523), (504, 523, 520), (505, 519, 526), (506, 518, 528), (507, 522, 530), (508, 524, 532), (509, 525, 534), (505, 526, 529), (506, 528, 531), (507, 530, 533), (508, 532, 535), (509, 534, 527), (510, 536, 541), (511, 537, 543), (512, 538, 544), (513, 539, 545), (514, 540, 542), (542, 545, 515), (542, 540, 545), (540, 513, 545), (545, 544, 515), (545, 539, 544), (539, 512, 544), (544, 543, 515), (544, 538, 543), (538, 511, 543), (543, 541, 515), (543, 537, 541), (537, 510, 541), (541, 542, 515), (541, 536, 542), (536, 514, 542), (527, 540, 514), (527, 534, 540), (534, 513, 540), (535, 539, 513), (535, 532, 539), (532, 512, 539), (533, 538, 512), (533, 530, 538), (530, 511, 538), (531, 537, 511), (531, 528, 537), (528, 510, 537), (529, 536, 510), (529, 526, 536), (526, 514, 536), (534, 535, 513), (534, 525, 535), (525, 508, 535), (532, 533, 512), (532, 524, 533), (524, 507, 533), (530, 531, 511), (530, 522, 531), (522, 506, 531), (528, 529, 510), (528, 518, 529), (518, 505, 529), (526, 527, 514), (526, 519, 527), (519, 509, 527), (520, 525, 509), (520, 523, 525), (523, 508, 525), (523, 524, 508), (523, 521, 524), (521, 507, 524), (521, 522, 507), (521, 516, 522), (516, 506, 522), (519, 520, 509), (519, 517, 520), (517, 504, 520), (516, 518, 506), (516, 517, 518), (517, 505, 518), (546, 559, 558), (547, 559, 561), (546, 558, 563), (546, 563, 565), (546, 565, 562), (547, 561, 568), (548, 560, 570), (549, 564, 572), (550, 566, 574), (551, 567, 576), (547, 568, 571), (548, 570, 573), (549, 572, 575), (550, 574, 577), (551, 576, 569), (552, 578, 583), (553, 579, 585), (554, 580, 586), (555, 581, 587), (556, 582, 584), (584, 587, 557), (584, 582, 587), (582, 555, 587), (587, 586, 557), (587, 581, 586), (581, 554, 586), (586, 585, 557), (586, 580, 585), (580, 553, 585), (585, 583, 557), (585, 579, 583), (579, 552, 583), (583, 584, 557), (583, 578, 584), (578, 556, 584), (569, 582, 556), (569, 576, 582), (576, 555, 582), (577, 581, 555), (577, 574, 581), (574, 554, 581), (575, 580, 554), (575, 572, 580), (572, 553, 580), (573, 579, 553), (573, 570, 579), (570, 552, 579), (571, 578, 552), (571, 568, 578), (568, 556, 578), (576, 577, 555), (576, 567, 577), (567, 550, 577), (574, 575, 554), (574, 566, 575), (566, 549, 575), (572, 573, 553), (572, 564, 573), (564, 548, 573), (570, 571, 552), (570, 560, 571), (560, 547, 571), (568, 569, 556), (568, 561, 569), (561, 551, 569), (562, 567, 551), (562, 565, 567), (565, 550, 567), (565, 566, 550), (565, 563, 566), (563, 549, 566), (563, 564, 549), (563, 558, 564), (558, 548, 564), (561, 562, 551), (561, 559, 562), (559, 546, 562), (558, 560, 548), (558, 559, 560), (559, 547, 560), (588, 601, 600), (589, 601, 603), (588, 600, 605), (588, 605, 607), (588, 607, 604), (589, 603, 610), (590, 602, 612), (591, 606, 614), (592, 608, 616), (593, 609, 618), (589, 610, 613), (590, 612, 615), (591, 614, 617), (592, 616, 619), (593, 618, 611), (594, 620, 625), (595, 621, 627), (596, 622, 628), (597, 623, 629), (598, 624, 626), (626, 629, 599), (626, 624, 629), (624, 597, 629), (629, 628, 599), (629, 623, 628), (623, 596, 628), (628, 627, 599), (628, 622, 627), (622, 595, 627), (627, 625, 599), (627, 621, 625), (621, 594, 625), (625, 626, 599), (625, 620, 626), (620, 598, 626), (611, 624, 598), (611, 618, 624), (618, 597, 624), (619, 623, 597), (619, 616, 623), (616, 596, 623), (617, 622, 596), (617, 614, 622), (614, 595, 622), (615, 621, 595), (615, 612, 621), (612, 594, 621), (613, 620, 594), (613, 610, 620), (610, 598, 620), (618, 619, 597), (618, 609, 619), (609, 592, 619), (616, 617, 596), (616, 608, 617), (608, 591, 617), (614, 615, 595), (614, 606, 615), (606, 590, 615), (612, 613, 594), (612, 602, 613), (602, 589, 613), (610, 611, 598), (610, 603, 611), (603, 593, 611), (604, 609, 593), (604, 607, 609), (607, 592, 609), (607, 608, 592), (607, 605, 608), (605, 591, 608), (605, 606, 591), (605, 600, 606), (600, 590, 606), (603, 604, 593), (603, 601, 604), (601, 588, 604), (600, 602, 590), (600, 601, 602), (601, 589, 602), (630, 643, 642), (631, 643, 645), (630, 642, 647), (630, 647, 649), (630, 649, 646), (631, 645, 652), (632, 644, 654), (633, 648, 656), (634, 650, 658), (635, 651, 660), (631, 652, 655), (632, 654, 657), (633, 656, 659), (634, 658, 661), (635, 660, 653), (636, 662, 667), (637, 663, 669), (638, 664, 670), (639, 665, 671), (640, 666, 668), (668, 671, 641), (668, 666, 671), (666, 639, 671), (671, 670, 641), (671, 665, 670), (665, 638, 670), (670, 669, 641), (670, 664, 669), (664, 637, 669), (669, 667, 641), (669, 663, 667), (663, 636, 667), (667, 668, 641), (667, 662, 668), (662, 640, 668), (653, 666, 640), (653, 660, 666), (660, 639, 666), (661, 665, 639), (661, 658, 665), (658, 638, 665), (659, 664, 638), (659, 656, 664), (656, 637, 664), (657, 663, 637), (657, 654, 663), (654, 636, 663), (655, 662, 636), (655, 652, 662), (652, 640, 662), (660, 661, 639), (660, 651, 661), (651, 634, 661), (658, 659, 638), (658, 650, 659), (650, 633, 659), (656, 657, 637), (656, 648, 657), (648, 632, 657), (654, 655, 636), (654, 644, 655), (644, 631, 655), (652, 653, 640), (652, 645, 653), (645, 635, 653), (646, 651, 635), (646, 649, 651), (649, 634, 651), (649, 650, 634), (649, 647, 650), (647, 633, 650), (647, 648, 633), (647, 642, 648), (642, 632, 648), (645, 646, 635), (645, 643, 646), (643, 630, 646), (642, 644, 632), (642, 643, 644), (643, 631, 644), (672, 685, 684), (673, 685, 687), (672, 684, 689), (672, 689, 691), (672, 691, 688), (673, 687, 694), (674, 686, 696), (675, 690, 698), (676, 692, 700), (677, 693, 702), (673, 694, 697), (674, 696, 699), (675, 698, 701), (676, 700, 703), (677, 702, 695), (678, 704, 709), (679, 705, 711), (680, 706, 712), (681, 707, 713), (682, 708, 710), (710, 713, 683), (710, 708, 713), (708, 681, 713), (713, 712, 683), (713, 707, 712), (707, 680, 712), (712, 711, 683), (712, 706, 711), (706, 679, 711), (711, 709, 683), (711, 705, 709), (705, 678, 709), (709, 710, 683), (709, 704, 710), (704, 682, 710), (695, 708, 682), (695, 702, 708), (702, 681, 708), (703, 707, 681), (703, 700, 707), (700, 680, 707), (701, 706, 680), (701, 698, 706), (698, 679, 706), (699, 705, 679), (699, 696, 705), (696, 678, 705), (697, 704, 678), (697, 694, 704), (694, 682, 704), (702, 703, 681), (702, 693, 703), (693, 676, 703), (700, 701, 680), (700, 692, 701), (692, 675, 701), (698, 699, 679), (698, 690, 699), (690, 674, 699), (696, 697, 678), (696, 686, 697), (686, 673, 697), (694, 695, 682), (694, 687, 695), (687, 677, 695), (688, 693, 677), (688, 691, 693), (691, 676, 693), (691, 692, 676), (691, 689, 692), (689, 675, 692), (689, 690, 675), (689, 684, 690), (684, 674, 690), (687, 688, 677), (687, 685, 688), (685, 672, 688), (684, 686, 674), (684, 685, 686), (685, 673, 686), (714, 727, 726), (715, 727, 729), (714, 726, 731), (714, 731, 733), (714, 733, 730), (715, 729, 736), (716, 728, 738), (717, 732, 740), (718, 734, 742), (719, 735, 744), (715, 736, 739), (716, 738, 741), (717, 740, 743), (718, 742, 745), (719, 744, 737), (720, 746, 751), (721, 747, 753), (722, 748, 754), (723, 749, 755), (724, 750, 752), (752, 755, 725), (752, 750, 755), (750, 723, 755), (755, 754, 725), (755, 749, 754), (749, 722, 754), (754, 753, 725), (754, 748, 753), (748, 721, 753), (753, 751, 725), (753, 747, 751), (747, 720, 751), (751, 752, 725), (751, 746, 752), (746, 724, 752), (737, 750, 724), (737, 744, 750), (744, 723, 750), (745, 749, 723), (745, 742, 749), (742, 722, 749), (743, 748, 722), (743, 740, 748), (740, 721, 748), (741, 747, 721), (741, 738, 747), (738, 720, 747), (739, 746, 720), (739, 736, 746), (736, 724, 746), (744, 745, 723), (744, 735, 745), (735, 718, 745), (742, 743, 722), (742, 734, 743), (734, 717, 743), (740, 741, 721), (740, 732, 741), (732, 716, 741), (738, 739, 720), (738, 728, 739), (728, 715, 739), (736, 737, 724), (736, 729, 737), (729, 719, 737), (730, 735, 719), (730, 733, 735), (733, 718, 735), (733, 734, 718), (733, 731, 734), (731, 717, 734), (731, 732, 717), (731, 726, 732), (726, 716, 732), (729, 730, 719), (729, 727, 730), (727, 714, 730), (726, 728, 716), (726, 727, 728), (727, 715, 728)])
me_icosphere_029.use_remesh_preserve_volume = False
me_icosphere_029.use_remesh_preserve_attributes = False
me_icosphere_029.use_mirror_vertex_groups = False
me_icosphere_029.update()
me_icosphere_020 = bpy.data.meshes.new('Icosphere.020')
me_icosphere_020.from_pydata([(-1.579e-07, -0.08664, 7.066), (1.378, -0.08664, 6.93), (2.704, -0.08664, 6.528), (3.925, -0.08664, 5.875), (4.996, -0.08664, 4.996), (5.875, -0.08664, 3.925), (6.528, -0.08664, 2.704), (6.93, -0.08664, 1.378), (7.066, -0.08664, 1.937e-07), (6.93, -0.08664, -1.378), (6.528, -0.08665, -2.704), (5.875, -0.08665, -3.925), (4.996, -0.08665, -4.996), (3.925, -0.08665, -5.875), (2.704, -0.08665, -6.528), (1.378, -0.08665, -6.93), (-2.065e-06, -0.08665, -7.066), (-1.378, -0.08665, -6.93), (-2.704, -0.08665, -6.528), (-3.925, -0.08665, -5.875), (-4.996, -0.08665, -4.996), (-5.875, -0.08665, -3.925), (-6.528, -0.08664, -2.704), (-6.93, -0.08664, -1.378), (-7.066, -0.08664, 6.393e-06), (-6.93, -0.08664, 1.378), (-6.528, -0.08664, 2.704), (-5.875, -0.08664, 3.925), (-4.996, -0.08664, 4.996), (-3.925, -0.08664, 5.875), (-2.704, -0.08664, 6.528), (-1.378, -0.08664, 6.93), (1.893, 0.3311, 9.515), (-1.579e-07, 0.3311, 9.701), (3.712, 0.3311, 8.962), (5.39, 0.3311, 8.066), (6.86, 0.3311, 6.86), (8.066, 0.3311, 5.39), (8.962, 0.3311, 3.712), (9.515, 0.3311, 1.893), (9.701, 0.3311, -7.6e-07), (9.515, 0.3311, -1.893), (8.962, 0.3311, -3.712), (8.066, 0.3311, -5.39), (6.86, 0.3311, -6.86), (5.39, 0.3311, -8.066), (3.712, 0.3311, -8.962), (1.893, 0.3311, -9.515), (-3.496e-06, 0.3311, -9.701), (-1.893, 0.3311, -9.515), (-3.712, 0.3311, -8.962), (-5.39, 0.3311, -8.066), (-6.86, 0.3311, -6.86), (-8.066, 0.3311, -5.39), (-8.962, 0.3311, -3.712), (-9.515, 0.3311, -1.893), (-9.701, 0.3311, 8.777e-06), (-9.515, 0.3311, 1.893), (-8.962, 0.3311, 3.712), (-8.066, 0.3311, 5.39), (-6.86, 0.3311, 6.86), (-5.39, 0.3311, 8.066), (-3.712, 0.3311, 8.962), (-1.893, 0.3311, 9.515), (3.19e-07, -0.01715, 8.383), (1.635, -0.01715, 8.222), (3.208, -0.01715, 7.745), (4.657, -0.01715, 6.97), (5.928, -0.01715, 5.928), (6.97, -0.01715, 4.657), (7.745, -0.01715, 3.208), (8.222, -0.01715, 1.635), (8.383, -0.01715, 1.937e-07), (8.222, -0.01715, -1.635), (7.745, -0.01715, -3.208), (6.97, -0.01715, -4.657), (5.928, -0.01715, -5.928), (4.657, -0.01715, -6.97), (3.208, -0.01715, -7.745), (1.635, -0.01715, -8.222), (-2.065e-06, -0.01715, -8.383), (-1.635, -0.01715, -8.222), (-3.208, -0.01715, -7.745), (-4.657, -0.01715, -6.97), (-5.928, -0.01715, -5.928), (-6.97, -0.01715, -4.657), (-7.745, -0.01715, -3.208), (-8.222, -0.01715, -1.635), (-8.383, -0.01715, 7.823e-06), (-8.222, -0.01715, 1.635), (-7.745, -0.01715, 3.208), (-6.97, -0.01715, 4.657), (-5.928, -0.01715, 5.928), (-4.657, -0.01715, 6.97), (-3.208, -0.01715, 7.745), (-1.635, -0.01715, 8.222), (1.764, 0.1399, 8.868), (3.46, 0.1399, 8.354), (5.024, 0.1399, 7.518), (6.394, 0.1399, 6.394), (7.518, 0.1399, 5.023), (8.354, 0.1399, 3.46), (8.868, 0.1399, 1.764), (9.042, 0.1399, -2.831e-07), (8.868, 0.1399, -1.764), (8.354, 0.1399, -3.46), (7.518, 0.1399, -5.024), (6.394, 0.1399, -6.394), (5.024, 0.1399, -7.518), (3.46, 0.1399, -8.354), (1.764, 0.1399, -8.868), (-3.019e-06, 0.1399, -9.042), (-1.764, 0.1399, -8.868), (-3.46, 0.1399, -8.354), (-5.024, 0.1399, -7.518), (-6.394, 0.1399, -6.394), (-7.518, 0.1399, -5.023), (-8.354, 0.1399, -3.46), (-8.868, 0.1399, -1.764), (-9.042, 0.1399, 7.823e-06), (-8.868, 0.1399, 1.764), (-8.354, 0.1399, 3.46), (-7.518, 0.1399, 5.024), (-6.394, 0.1399, 6.394), (-5.023, 0.1399, 7.518), (-3.46, 0.1399, 8.354), (-1.764, 0.1399, 8.868), (3.19e-07, 0.1399, 9.042), (1.828, 0.2847, 9.191), (3.586, 0.2847, 8.658), (5.207, 0.2847, 7.792), (6.627, 0.2847, 6.627), (7.792, 0.2847, 5.207), (8.658, 0.2847, 3.586), (9.191, 0.2847, 1.828), (9.371, 0.2847, -2.831e-07), (9.191, 0.2847, -1.828), (8.658, 0.2847, -3.586), (7.792, 0.2847, -5.207), (6.627, 0.2847, -6.627), (5.207, 0.2847, -7.792), (3.586, 0.2847, -8.658), (1.828, 0.2847, -9.191), (-3.019e-06, 0.2847, -9.371), (-1.828, 0.2847, -9.191), (-3.586, 0.2847, -8.658), (-5.207, 0.2847, -7.792), (-6.627, 0.2847, -6.627), (-7.792, 0.2847, -5.207), (-8.658, 0.2847, -3.586), (-9.191, 0.2847, -1.828), (-9.371, 0.2847, 8.777e-06), (-9.191, 0.2847, 1.828), (-8.658, 0.2847, 3.586), (-7.792, 0.2847, 5.207), (-6.627, 0.2847, 6.627), (-5.207, 0.2847, 7.792), (-3.586, 0.2847, 8.658), (-1.828, 0.2847, 9.191), (-1.579e-07, 0.2847, 9.371), (-2.065e-06, 0.08185, -7.066), (-7.066, 0.08186, 6.393e-06), (-1.579e-07, 0.08186, 7.066), (7.066, 0.08186, 1.937e-07), (1.378, 0.08186, 6.93), (2.704, 0.08186, 6.528), (3.925, 0.08186, 5.875), (4.996, 0.08186, 4.996), (5.875, 0.08186, 3.925), (6.528, 0.08186, 2.704), (6.93, 0.08186, 1.378), (6.93, 0.08186, -1.378), (6.528, 0.08185, -2.704), (5.875, 0.08185, -3.925), (4.996, 0.08185, -4.996), (3.925, 0.08185, -5.875), (2.704, 0.08185, -6.528), (1.378, 0.08185, -6.93), (-1.378, 0.08185, -6.93), (-2.704, 0.08185, -6.528), (-3.925, 0.08185, -5.875), (-4.996, 0.08185, -4.996), (-5.875, 0.08185, -3.925), (-6.528, 0.08185, -2.704), (-6.93, 0.08186, -1.378), (-6.93, 0.08186, 1.378), (-6.528, 0.08186, 2.704), (-5.875, 0.08186, 3.925), (-4.996, 0.08186, 4.996), (-3.925, 0.08186, 5.875), (-2.704, 0.08186, 6.528), (-1.378, 0.08186, 6.93), (-1.579e-07, 1.247, 10.11), (1.972, 1.247, 9.915), (3.869, 1.247, 9.34), (5.616, 1.247, 8.405), (7.148, 1.247, 7.148), (8.405, 1.247, 5.616), (9.34, 1.247, 3.869), (9.915, 1.247, 1.972), (10.11, 1.247, -1.296e-06), (9.915, 1.247, -1.972), (9.34, 1.247, -3.869), (8.405, 1.247, -5.616), (7.148, 1.247, -7.148), (5.616, 1.247, -8.405), (3.869, 1.247, -9.34), (1.972, 1.247, -9.915), (-3.019e-06, 1.247, -10.11), (-1.972, 1.247, -9.915), (-3.869, 1.247, -9.34), (-5.616, 1.247, -8.405), (-7.148, 1.247, -7.148), (-8.405, 1.247, -5.616), (-9.34, 1.247, -3.869), (-9.915, 1.247, -1.972), (-10.11, 1.247, 8.24e-06), (-9.915, 1.247, 1.972), (-9.34, 1.247, 3.869), (-8.405, 1.247, 5.616), (-7.148, 1.247, 7.148), (-5.616, 1.247, 8.405), (-3.869, 1.247, 9.34), (-1.972, 1.247, 9.915), (-1.579e-07, 0.2494, 10.1), (1.97, 0.2494, 9.905), (3.865, 0.2494, 9.33), (5.611, 0.2494, 8.397), (7.141, 0.2494, 7.141), (8.397, 0.2494, 5.611), (9.33, 0.2494, 3.865), (9.905, 0.2494, 1.97), (10.1, 0.2494, -2.831e-07), (9.905, 0.2494, -1.97), (9.33, 0.2494, -3.865), (8.397, 0.2494, -5.611), (7.141, 0.2494, -7.141), (5.611, 0.2494, -8.397), (3.865, 0.2494, -9.33), (1.97, 0.2494, -9.905), (-3.019e-06, 0.2494, -10.1), (-1.97, 0.2494, -9.905), (-3.865, 0.2494, -9.33), (-5.611, 0.2494, -8.397), (-7.141, 0.2494, -7.141), (-8.397, 0.2494, -5.611), (-9.33, 0.2494, -3.865), (-9.905, 0.2494, -1.97), (-10.1, 0.2494, 8.777e-06), (-9.905, 0.2494, 1.97), (-9.33, 0.2494, 3.865), (-8.397, 0.2494, 5.611), (-7.141, 0.2494, 7.141), (-5.611, 0.2494, 8.397), (-3.865, 0.2494, 9.33), (-1.97, 0.2494, 9.905)], [], [(224, 33, 32, 225), (225, 32, 34, 226), (226, 34, 35, 227), (227, 35, 36, 228), (228, 36, 37, 229), (229, 37, 38, 230), (230, 38, 39, 231), (231, 39, 40, 232), (232, 40, 41, 233), (233, 41, 42, 234), (234, 42, 43, 235), (235, 43, 44, 236), (236, 44, 45, 237), (237, 45, 46, 238), (238, 46, 47, 239), (239, 47, 48, 240), (240, 48, 49, 241), (241, 49, 50, 242), (242, 50, 51, 243), (243, 51, 52, 244), (244, 52, 53, 245), (245, 53, 54, 246), (246, 54, 55, 247), (247, 55, 56, 248), (248, 56, 57, 249), (249, 57, 58, 250), (250, 58, 59, 251), (251, 59, 60, 252), (252, 60, 61, 253), (253, 61, 62, 254), (31, 30, 190, 191), (254, 62, 63, 255), (255, 63, 33, 224), (4, 3, 166, 167), (17, 16, 160, 178), (30, 29, 189, 190), (159, 128, 32, 33), (128, 129, 34, 32), (129, 130, 35, 34), (130, 131, 36, 35), (131, 132, 37, 36), (132, 133, 38, 37), (133, 134, 39, 38), (134, 135, 40, 39), (135, 136, 41, 40), (136, 137, 42, 41), (137, 138, 43, 42), (138, 139, 44, 43), (139, 140, 45, 44), (140, 141, 46, 45), (141, 142, 47, 46), (142, 143, 48, 47), (143, 144, 49, 48), (144, 145, 50, 49), (145, 146, 51, 50), (146, 147, 52, 51), (147, 148, 53, 52), (148, 149, 54, 53), (149, 150, 55, 54), (150, 151, 56, 55), (151, 152, 57, 56), (152, 153, 58, 57), (153, 154, 59, 58), (154, 155, 60, 59), (155, 156, 61, 60), (156, 157, 62, 61), (157, 158, 63, 62), (158, 159, 33, 63), (31, 0, 64, 95), (30, 31, 95, 94), (29, 30, 94, 93), (28, 29, 93, 92), (27, 28, 92, 91), (26, 27, 91, 90), (25, 26, 90, 89), (24, 25, 89, 88), (23, 24, 88, 87), (22, 23, 87, 86), (21, 22, 86, 85), (20, 21, 85, 84), (19, 20, 84, 83), (18, 19, 83, 82), (17, 18, 82, 81), (16, 17, 81, 80), (15, 16, 80, 79), (14, 15, 79, 78), (13, 14, 78, 77), (12, 13, 77, 76), (11, 12, 76, 75), (10, 11, 75, 74), (9, 10, 74, 73), (8, 9, 73, 72), (7, 8, 72, 71), (6, 7, 71, 70), (5, 6, 70, 69), (4, 5, 69, 68), (3, 4, 68, 67), (2, 3, 67, 66), (1, 2, 66, 65), (0, 1, 65, 64), (95, 64, 127, 126), (94, 95, 126, 125), (93, 94, 125, 124), (92, 93, 124, 123), (91, 92, 123, 122), (90, 91, 122, 121), (89, 90, 121, 120), (88, 89, 120, 119), (87, 88, 119, 118), (86, 87, 118, 117), (85, 86, 117, 116), (84, 85, 116, 115), (83, 84, 115, 114), (82, 83, 114, 113), (81, 82, 113, 112), (80, 81, 112, 111), (79, 80, 111, 110), (78, 79, 110, 109), (77, 78, 109, 108), (76, 77, 108, 107), (75, 76, 107, 106), (74, 75, 106, 105), (73, 74, 105, 104), (72, 73, 104, 103), (71, 72, 103, 102), (70, 71, 102, 101), (69, 70, 101, 100), (68, 69, 100, 99), (67, 68, 99, 98), (66, 67, 98, 97), (65, 66, 97, 96), (64, 65, 96, 127), (126, 127, 159, 158), (125, 126, 158, 157), (124, 125, 157, 156), (123, 124, 156, 155), (122, 123, 155, 154), (121, 122, 154, 153), (120, 121, 153, 152), (119, 120, 152, 151), (118, 119, 151, 150), (117, 118, 150, 149), (116, 117, 149, 148), (115, 116, 148, 147), (114, 115, 147, 146), (113, 114, 146, 145), (112, 113, 145, 144), (111, 112, 144, 143), (110, 111, 143, 142), (109, 110, 142, 141), (108, 109, 141, 140), (107, 108, 140, 139), (106, 107, 139, 138), (105, 106, 138, 137), (104, 105, 137, 136), (103, 104, 136, 135), (102, 103, 135, 134), (101, 102, 134, 133), (100, 101, 133, 132), (99, 100, 132, 131), (98, 99, 131, 130), (97, 98, 130, 129), (96, 97, 129, 128), (127, 96, 128, 159), (18, 17, 178, 179), (5, 4, 167, 168), (0, 31, 191, 162), (19, 18, 179, 180), (6, 5, 168, 169), (20, 19, 180, 181), (7, 6, 169, 170), (21, 20, 181, 182), (8, 7, 170, 163), (22, 21, 182, 183), (9, 8, 163, 171), (23, 22, 183, 184), (10, 9, 171, 172), (24, 23, 184, 161), (11, 10, 172, 173), (25, 24, 161, 185), (12, 11, 173, 174), (26, 25, 185, 186), (13, 12, 174, 175), (27, 26, 186, 187), (14, 13, 175, 176), (1, 0, 162, 164), (28, 27, 187, 188), (15, 14, 176, 177), (2, 1, 164, 165), (29, 28, 188, 189), (16, 15, 177, 160), (3, 2, 165, 166), (223, 192, 193, 194, 195, 196, 197, 198, 199, 200, 201, 202, 203, 204, 205, 206, 207, 208, 209, 210, 211, 212, 213, 214, 215, 216, 217, 218, 219, 220, 221, 222), (223, 255, 224, 192), (222, 254, 255, 223), (221, 253, 254, 222), (220, 252, 253, 221), (219, 251, 252, 220), (218, 250, 251, 219), (217, 249, 250, 218), (216, 248, 249, 217), (215, 247, 248, 216), (214, 246, 247, 215), (213, 245, 246, 214), (212, 244, 245, 213), (211, 243, 244, 212), (210, 242, 243, 211), (209, 241, 242, 210), (208, 240, 241, 209), (207, 239, 240, 208), (206, 238, 239, 207), (205, 237, 238, 206), (204, 236, 237, 205), (203, 235, 236, 204), (202, 234, 235, 203), (201, 233, 234, 202), (200, 232, 233, 201), (199, 231, 232, 200), (198, 230, 231, 199), (197, 229, 230, 198), (196, 228, 229, 197), (195, 227, 228, 196), (194, 226, 227, 195), (193, 225, 226, 194), (192, 224, 225, 193)])
me_icosphere_020.use_remesh_preserve_volume = False
me_icosphere_020.use_remesh_preserve_attributes = False
me_icosphere_020.use_mirror_vertex_groups = False
me_icosphere_020.update()
me_icosphere_019 = bpy.data.meshes.new('Icosphere.019')
me_icosphere_019.from_pydata([(-1.112e-06, 0.1612, 0.0009768), (-2.065e-06, 0.08185, -7.066), (-7.066, 0.08186, 6.448e-06), (-1.579e-07, 0.08186, 7.066), (7.066, 0.08186, 2.493e-07), (1.378, 0.08186, 6.93), (2.704, 0.08186, 6.528), (3.925, 0.08186, 5.875), (4.996, 0.08186, 4.996), (5.875, 0.08186, 3.925), (6.528, 0.08186, 2.704), (6.93, 0.08186, 1.378), (6.93, 0.08186, -1.378), (6.528, 0.08185, -2.704), (5.875, 0.08185, -3.925), (4.996, 0.08185, -4.996), (3.925, 0.08185, -5.875), (2.704, 0.08185, -6.528), (1.378, 0.08185, -6.93), (-1.378, 0.08185, -6.93), (-2.704, 0.08185, -6.528), (-3.925, 0.08185, -5.875), (-4.996, 0.08185, -4.996), (-5.875, 0.08185, -3.925), (-6.528, 0.08185, -2.704), (-6.93, 0.08186, -1.378), (-6.93, 0.08186, 1.378), (-6.528, 0.08186, 2.704), (-5.875, 0.08186, 3.925), (-4.996, 0.08186, 4.996), (-3.925, 0.08186, 5.875), (-2.704, 0.08186, 6.528), (-1.378, 0.08186, 6.93)], [], [(5, 3, 0, 4, 11, 10, 9, 8, 7, 6), (4, 0, 1, 18, 17, 16, 15, 14, 13, 12), (1, 0, 2, 25, 24, 23, 22, 21, 20, 19), (2, 0, 3, 32, 31, 30, 29, 28, 27, 26)])
me_icosphere_019.use_remesh_preserve_volume = False
me_icosphere_019.use_remesh_preserve_attributes = False
me_icosphere_019.use_mirror_vertex_groups = False
me_icosphere_019.update()
me_icosphere_012 = bpy.data.meshes.new('Icosphere.012')
me_icosphere_012.from_pydata([(-1.277, 0.05805, 0.2541), (-1.098, -0.009408, 0.2184), (-1.203, 0.05805, 0.4984), (-1.034, -0.009408, 0.4284), (-1.083, 0.05805, 0.7236), (-0.9308, -0.009408, 0.6219), (-0.921, 0.05805, 0.921), (-0.7916, -0.009408, 0.7916), (-0.7236, 0.05805, 1.083), (-0.6219, -0.009408, 0.9308), (-0.4984, 0.05805, 1.203), (-0.4284, -0.009408, 1.034), (-0.2541, 0.05805, 1.277), (-0.2184, -0.009408, 1.098), (-1.277, -0.1111, 0.2541), (-1.203, -0.1111, 0.4984), (-1.083, -0.1111, 0.7236), (-0.921, -0.1111, 0.921), (-0.7236, -0.1111, 1.083), (-0.4984, -0.1111, 1.203), (-0.2541, -0.1111, 1.277), (-1.098, -0.1111, 0.2184), (-1.034, -0.1111, 0.4284), (-0.9308, -0.1111, 0.6219), (-0.7916, -0.1111, 0.7916), (-0.6219, -0.1111, 0.9308), (-0.4284, -0.1111, 1.034), (-0.2184, -0.1111, 1.098), (-1.083, -0.03476, 0.2154), (-1.083, -0.09195, 0.2154), (-1.02, -0.03476, 0.4225), (-1.02, -0.09195, 0.4225), (-0.918, -0.03476, 0.6134), (-0.918, -0.09195, 0.6134), (-0.7807, -0.03476, 0.7807), (-0.7807, -0.09195, 0.7807), (-0.6134, -0.03476, 0.918), (-0.6134, -0.09195, 0.918), (-0.4225, -0.03476, 1.02), (-0.4225, -0.09195, 1.02), (-0.2154, -0.03476, 1.083), (-0.2154, -0.09195, 1.083), (-1.083, -0.03476, 0.2154), (-1.083, -0.09195, 0.2154), (-1.02, -0.03476, 0.4225), (-1.02, -0.09195, 0.4225), (-0.918, -0.03476, 0.6134), (-0.918, -0.09195, 0.6134), (-0.7807, -0.03476, 0.7807), (-0.7807, -0.09195, 0.7807), (-0.6134, -0.03476, 0.918), (-0.6134, -0.09195, 0.918), (-0.4225, -0.03476, 1.02), (-0.4225, -0.09195, 1.02), (-0.2154, -0.03476, 1.083), (-0.2154, -0.09195, 1.083), (-1.083, -0.03476, 0.2154), (-0.8344, -0.249, 0.145), (-1.02, -0.03476, 0.4225), (-0.7822, -0.249, 0.3444), (-0.918, -0.03476, 0.6134), (-0.7049, -0.249, 0.5045), (-0.7807, -0.03476, 0.7807), (-0.6162, -0.249, 0.6371), (-0.6134, -0.03476, 0.918), (-0.4912, -0.249, 0.7052), (-0.4225, -0.03476, 1.02), (-0.3493, -0.249, 0.7737), (-0.2154, -0.03476, 1.083), (-0.1742, -0.249, 0.8198), (-0.01003, 0.1486, 1.569), (-0.01003, 0.06763, 1.569), (-1.573, 0.1486, 0.006223), (-1.573, 0.06763, 0.006223), (-1.543, 0.1486, 0.3112), (-1.307, 0.06763, 0.2642), (-1.454, 0.1486, 0.6044), (-1.232, 0.06763, 0.5123), (-1.31, 0.1486, 0.8747), (-1.11, 0.06763, 0.741), (-1.115, 0.1486, 1.112), (-0.9452, 0.06763, 0.9414), (-0.8785, 0.1486, 1.306), (-0.7448, 0.06763, 1.106), (-0.6082, 0.1486, 1.45), (-0.5161, 0.06763, 1.228), (-0.315, 0.1486, 1.539), (-0.268, 0.06763, 1.303), (-0.01003, 0.06763, 0.006223), (-0.01483, 0.1486, 0.006222), (-0.01003, 0.1486, 1.569), (-0.01003, 0.06763, 1.569), (-1.573, 0.06763, 0.006223), (-1.573, 0.1486, 0.006223), (-1.543, 0.1486, 0.3112), (-1.543, 0.06763, 0.3112), (-1.454, 0.1486, 0.6044), (-1.454, 0.06763, 0.6044), (-1.31, 0.1486, 0.8747), (-1.31, 0.06763, 0.8747), (-1.115, 0.1486, 1.112), (-1.115, 0.06763, 1.112), (-0.8785, 0.1486, 1.306), (-0.8785, 0.06763, 1.306), (-0.6082, 0.1486, 1.45), (-0.6082, 0.06763, 1.45), (-0.315, 0.1486, 1.539), (-0.315, 0.06763, 1.539), (-0.01003, 0.1486, 1.569), (-1.573, 0.1486, 0.006223), (-1.543, 0.1486, 0.3112), (-1.454, 0.1486, 0.6044), (-1.31, 0.1486, 0.8747), (-1.115, 0.1486, 1.112), (-0.8785, 0.1486, 1.306), (-0.6082, 0.1486, 1.45), (-0.315, 0.1486, 1.539), (-1.543, 0.06763, 0.3112), (-1.454, 0.06763, 0.6044), (-1.309, 0.06763, 0.2457), (-1.31, 0.06763, 0.8747), (-1.115, 0.06763, 1.112), (-0.8785, 0.06763, 1.306), (-0.6082, 0.06763, 1.45), (-0.315, 0.06763, 1.539), (-0.2495, 0.06763, 0.2457), (-0.2495, 0.06763, 1.305), (-1.543, -0.01682, 0.3112), (-1.573, -0.01682, 0.006223), (-1.454, -0.01682, 0.6044), (-1.31, -0.01682, 0.8747), (-1.115, -0.01682, 1.112), (-0.8785, -0.01682, 1.306), (-0.6082, -0.01682, 1.45), (-0.315, -0.01682, 1.539), (-0.01003, -0.01682, 1.569), (-1.307, -0.01682, 0.2642), (-1.309, -0.01682, 0.2457), (-1.232, -0.01682, 0.5123), (-1.11, -0.01682, 0.741), (-0.9452, -0.01682, 0.9414), (-0.7448, -0.01682, 1.106), (-0.5161, -0.01682, 1.228), (-0.268, -0.01682, 1.303), (-0.2495, -0.01682, 1.305), (3.19e-07, 0.05805, 1.302), (3.19e-07, -0.009408, 1.119), (1.277, 0.05805, 0.2541), (1.098, -0.009408, 0.2184), (1.203, 0.05805, 0.4984), (1.034, -0.009408, 0.4284), (1.083, 0.05805, 0.7236), (0.9308, -0.009408, 0.6219), (0.921, 0.05805, 0.921), (0.7916, -0.009408, 0.7916), (0.7236, 0.05805, 1.083), (0.6219, -0.009408, 0.9308), (0.4984, 0.05805, 1.203), (0.4284, -0.009408, 1.034), (0.2541, 0.05805, 1.277), (0.2184, -0.009408, 1.098), (-1.579e-07, -0.1111, 1.302), (1.277, -0.1111, 0.2541), (1.203, -0.1111, 0.4984), (1.083, -0.1111, 0.7236), (0.921, -0.1111, 0.921), (0.7236, -0.1111, 1.083), (0.4984, -0.1111, 1.203), (0.2541, -0.1111, 1.277), (-1.579e-07, -0.1111, 1.119), (1.098, -0.1111, 0.2184), (1.034, -0.1111, 0.4284), (0.9308, -0.1111, 0.6219), (0.7916, -0.1111, 0.7916), (0.6219, -0.1111, 0.9308), (0.4284, -0.1111, 1.034), (0.2184, -0.1111, 1.098), (3.19e-07, -0.03476, 1.104), (-1.579e-07, -0.09195, 1.104), (1.083, -0.03476, 0.2154), (1.083, -0.09195, 0.2154), (1.02, -0.03476, 0.4225), (1.02, -0.09195, 0.4225), (0.918, -0.03476, 0.6134), (0.918, -0.09195, 0.6134), (0.7807, -0.03476, 0.7807), (0.7807, -0.09195, 0.7807), (0.6134, -0.03476, 0.918), (0.6134, -0.09195, 0.918), (0.4225, -0.03476, 1.02), (0.4225, -0.09195, 1.02), (0.2154, -0.03476, 1.083), (0.2154, -0.09195, 1.083), (3.19e-07, -0.03476, 1.104), (-1.579e-07, -0.09195, 1.104), (1.083, -0.03476, 0.2154), (1.083, -0.09195, 0.2154), (1.02, -0.03476, 0.4225), (1.02, -0.09195, 0.4225), (0.918, -0.03476, 0.6134), (0.918, -0.09195, 0.6134), (0.7807, -0.03476, 0.7807), (0.7807, -0.09195, 0.7807), (0.6134, -0.03476, 0.918), (0.6134, -0.09195, 0.918), (0.4225, -0.03476, 1.02), (0.4225, -0.09195, 1.02), (0.2154, -0.03476, 1.083), (0.2154, -0.09195, 1.083), (3.19e-07, -0.03476, 1.104), (3.19e-07, -0.2487, 0.8344), (1.083, -0.03476, 0.2154), (0.8344, -0.249, 0.145), (1.02, -0.03476, 0.4225), (0.7822, -0.249, 0.3444), (0.918, -0.03476, 0.6134), (0.7049, -0.249, 0.5045), (0.7807, -0.03476, 0.7807), (0.6162, -0.249, 0.6371), (0.6134, -0.03476, 0.918), (0.4912, -0.249, 0.7052), (0.4225, -0.03476, 1.02), (0.3493, -0.249, 0.7737), (0.2154, -0.03476, 1.083), (0.1742, -0.249, 0.8198), (0.01003, 0.1486, 1.569), (0.01003, 0.06763, 1.569), (1.573, 0.1486, 0.006223), (1.573, 0.06763, 0.006223), (1.543, 0.1486, 0.3112), (1.307, 0.06763, 0.2642), (1.454, 0.1486, 0.6044), (1.232, 0.06763, 0.5123), (1.31, 0.1486, 0.8747), (1.11, 0.06763, 0.741), (1.115, 0.1486, 1.112), (0.9452, 0.06763, 0.9414), (0.8785, 0.1486, 1.306), (0.7448, 0.06763, 1.106), (0.6082, 0.1486, 1.45), (0.5161, 0.06763, 1.228), (0.315, 0.1486, 1.539), (0.268, 0.06763, 1.303), (0.01003, 0.06763, 0.006222), (0.01483, 0.1486, 0.006223), (0.01003, 0.1486, 1.569), (0.01003, 0.06763, 1.569), (1.573, 0.06763, 0.006223), (1.573, 0.1486, 0.006223), (1.543, 0.1486, 0.3112), (1.543, 0.06763, 0.3112), (1.454, 0.1486, 0.6044), (1.454, 0.06763, 0.6044), (1.31, 0.1486, 0.8747), (1.31, 0.06763, 0.8747), (1.115, 0.1486, 1.112), (1.115, 0.06763, 1.112), (0.8785, 0.1486, 1.306), (0.8785, 0.06763, 1.306), (0.6082, 0.1486, 1.45), (0.6082, 0.06763, 1.45), (0.315, 0.1486, 1.539), (0.315, 0.06763, 1.539), (0.01003, 0.1486, 1.569), (1.573, 0.1486, 0.006223), (1.543, 0.1486, 0.3112), (1.454, 0.1486, 0.6044), (1.31, 0.1486, 0.8747), (1.115, 0.1486, 1.112), (0.8785, 0.1486, 1.306), (0.6082, 0.1486, 1.45), (0.315, 0.1486, 1.539), (1.543, 0.06763, 0.3112), (1.454, 0.06763, 0.6044), (1.309, 0.06763, 0.2457), (1.31, 0.06763, 0.8747), (1.115, 0.06763, 1.112), (0.8785, 0.06763, 1.306), (0.6082, 0.06763, 1.45), (0.315, 0.06763, 1.539), (0.2495, 0.06763, 0.2457), (0.2495, 0.06763, 1.305), (1.543, -0.01682, 0.3112), (1.573, -0.01682, 0.006223), (1.454, -0.01682, 0.6044), (1.31, -0.01682, 0.8747), (1.115, -0.01682, 1.112), (0.8785, -0.01682, 1.306), (0.6082, -0.01682, 1.45), (0.315, -0.01682, 1.539), (0.01003, -0.01682, 1.569), (1.307, -0.01682, 0.2642), (1.309, -0.01682, 0.2457), (1.232, -0.01682, 0.5123), (1.11, -0.01682, 0.741), (0.9452, -0.01682, 0.9414), (0.7448, -0.01682, 1.106), (0.5161, -0.01682, 1.228), (0.268, -0.01682, 1.303), (0.2495, -0.01682, 1.305), (-1.302, 0.05805, -2.543e-07), (-1.119, -0.009408, 2.226e-07), (-1.277, 0.05805, -0.2541), (-1.098, -0.009408, -0.2184), (-1.203, 0.05805, -0.4984), (-1.034, -0.009408, -0.4284), (-1.083, 0.05805, -0.7236), (-0.9308, -0.009408, -0.6219), (-0.921, 0.05805, -0.921), (-0.7916, -0.009408, -0.7916), (-0.7236, 0.05805, -1.083), (-0.6219, -0.009408, -0.9308), (-0.4984, 0.05805, -1.203), (-0.4284, -0.009408, -1.034), (-0.2541, 0.05805, -1.277), (-0.2184, -0.009408, -1.098), (-0.003996, 0.05805, -2.543e-07), (-1.302, -0.1111, -2.543e-07), (-1.277, -0.1111, -0.2541), (-1.203, -0.1111, -0.4984), (-1.083, -0.1111, -0.7236), (-0.921, -0.1111, -0.921), (-0.7236, -0.1111, -1.083), (-0.4984, -0.1111, -1.203), (-0.2541, -0.1111, -1.277), (-1.119, -0.1111, 2.226e-07), (-1.098, -0.1111, -0.2184), (-1.034, -0.1111, -0.4284), (-0.9308, -0.1111, -0.6219), (-0.7916, -0.1111, -0.7916), (-0.6219, -0.1111, -0.9308), (-0.4284, -0.1111, -1.034), (-0.2184, -0.1111, -1.098), (-1.104, -0.03476, -2.543e-07), (-1.104, -0.09195, -2.543e-07), (-1.083, -0.03476, -0.2154), (-1.083, -0.09195, -0.2154), (-1.02, -0.03476, -0.4225), (-1.02, -0.09195, -0.4225), (-0.918, -0.03476, -0.6134), (-0.918, -0.09195, -0.6134), (-0.7807, -0.03476, -0.7807), (-0.7807, -0.09195, -0.7807), (-0.6134, -0.03476, -0.918), (-0.6134, -0.09195, -0.918), (-0.4225, -0.03476, -1.02), (-0.4225, -0.09195, -1.02), (-0.2154, -0.03476, -1.083), (-0.2154, -0.09195, -1.083), (-0.003387, -0.03476, -2.543e-07), (-1.104, -0.03476, -2.543e-07), (-1.104, -0.09195, -2.543e-07), (-1.083, -0.03476, -0.2154), (-1.083, -0.09195, -0.2154), (-1.02, -0.03476, -0.4225), (-1.02, -0.09195, -0.4225), (-0.918, -0.03476, -0.6134), (-0.918, -0.09195, -0.6134), (-0.7807, -0.03476, -0.7807), (-0.7807, -0.09195, -0.7807), (-0.6134, -0.03476, -0.918), (-0.6134, -0.09195, -0.918), (-0.4225, -0.03476, -1.02), (-0.4225, -0.09195, -1.02), (-0.2154, -0.03476, -1.083), (-0.2154, -0.09195, -1.083), (-0.003387, -0.03476, -2.543e-07), (-1.104, -0.03476, -2.543e-07), (-0.8319, -0.2486, -2.543e-07), (-1.083, -0.03476, -0.2154), (-0.8344, -0.249, -0.145), (-1.02, -0.03476, -0.4225), (-0.7822, -0.249, -0.3444), (-0.918, -0.03476, -0.6134), (-0.7049, -0.249, -0.5045), (-0.7807, -0.03476, -0.7807), (-0.6162, -0.249, -0.6371), (-0.6134, -0.03476, -0.918), (-0.4912, -0.249, -0.7052), (-0.4225, -0.03476, -1.02), (-0.3493, -0.249, -0.7737), (-0.2154, -0.03476, -1.083), (-0.1742, -0.249, -0.8198), (-0.003387, -0.03476, -2.543e-07), (-0.01003, 0.1486, -1.569), (-0.01003, 0.06762, -1.569), (-1.573, 0.1486, -0.006224), (-1.573, 0.06763, -0.006224), (-1.543, 0.1486, -0.3112), (-1.307, 0.06763, -0.2642), (-1.454, 0.1486, -0.6044), (-1.232, 0.06763, -0.5123), (-1.31, 0.1486, -0.8747), (-1.11, 0.06762, -0.741), (-1.115, 0.1486, -1.112), (-0.9452, 0.06762, -0.9414), (-0.8785, 0.1486, -1.306), (-0.7448, 0.06762, -1.106), (-0.6082, 0.1486, -1.45), (-0.5161, 0.06762, -1.228), (-0.315, 0.1486, -1.539), (-0.268, 0.06762, -1.303), (-0.01003, 0.06763, -0.006223), (-0.01483, 0.1486, -0.006223), (-0.01003, 0.1486, -1.569), (-0.01003, 0.06762, -1.569), (-1.573, 0.06763, -0.006224), (-1.573, 0.1486, -0.006224), (-1.543, 0.1486, -0.3112), (-1.543, 0.06763, -0.3112), (-1.454, 0.1486, -0.6044), (-1.454, 0.06763, -0.6044), (-1.31, 0.1486, -0.8747), (-1.31, 0.06762, -0.8747), (-1.115, 0.1486, -1.112), (-1.115, 0.06762, -1.112), (-0.8785, 0.1486, -1.306), (-0.8785, 0.06762, -1.306), (-0.6082, 0.1486, -1.45), (-0.6082, 0.06762, -1.45), (-0.315, 0.1486, -1.539), (-0.315, 0.06762, -1.539), (-0.01003, 0.1486, -1.569), (-1.573, 0.1486, -0.006224), (-1.543, 0.1486, -0.3112), (-1.454, 0.1486, -0.6044), (-1.31, 0.1486, -0.8747), (-1.115, 0.1486, -1.112), (-0.8785, 0.1486, -1.306), (-0.6082, 0.1486, -1.45), (-0.315, 0.1486, -1.539), (-1.543, 0.06763, -0.3112), (-1.454, 0.06763, -0.6044), (-1.309, 0.06763, -0.2457), (-1.31, 0.06762, -0.8747), (-1.115, 0.06762, -1.112), (-0.8785, 0.06762, -1.306), (-0.6082, 0.06762, -1.45), (-0.315, 0.06762, -1.539), (-0.2495, 0.06763, -0.2457), (-0.2495, 0.06762, -1.305), (-1.543, -0.01682, -0.3112), (-1.573, -0.01682, -0.006224), (-1.454, -0.01682, -0.6044), (-1.31, -0.01682, -0.8747), (-1.115, -0.01682, -1.112), (-0.8785, -0.01682, -1.306), (-0.6082, -0.01683, -1.45), (-0.315, -0.01683, -1.539), (-0.01003, -0.01683, -1.569), (-1.307, -0.01682, -0.2642), (-1.309, -0.01682, -0.2457), (-1.232, -0.01682, -0.5123), (-1.11, -0.01682, -0.741), (-0.9452, -0.01682, -0.9414), (-0.7448, -0.01682, -1.106), (-0.5161, -0.01682, -1.228), (-0.268, -0.01682, -1.303), (-0.2495, -0.01682, -1.305), (3.19e-07, 0.05805, -1.302), (7.958e-07, -0.009408, -1.119), (1.302, 0.05805, 2.226e-07), (1.119, -0.009408, -2.543e-07), (1.277, 0.05805, -0.2541), (1.098, -0.009408, -0.2184), (1.203, 0.05805, -0.4984), (1.034, -0.009408, -0.4284), (1.083, 0.05805, -0.7236), (0.9308, -0.009408, -0.6219), (0.921, 0.05805, -0.921), (0.7916, -0.009408, -0.7916), (0.7236, 0.05805, -1.083), (0.6219, -0.009408, -0.9308), (0.4984, 0.05805, -1.203), (0.4284, -0.009408, -1.034), (0.2541, 0.05805, -1.277), (0.2184, -0.009408, -1.098), (7.958e-07, -0.009408, -2.543e-07), (0.003997, 0.05805, -2.543e-07), (-1.579e-07, -0.1111, -1.302), (1.302, -0.1111, 2.226e-07), (1.277, -0.1111, -0.2541), (1.203, -0.1111, -0.4984), (1.083, -0.1111, -0.7236), (0.921, -0.1111, -0.921), (0.7236, -0.1111, -1.083), (0.4984, -0.1111, -1.203), (0.2541, -0.1111, -1.277), (3.19e-07, -0.1111, -1.119), (1.119, -0.1111, -2.543e-07), (1.098, -0.1111, -0.2184), (1.034, -0.1111, -0.4284), (0.9308, -0.1111, -0.6219), (0.7916, -0.1111, -0.7916), (0.6219, -0.1111, -0.9308), (0.4284, -0.1111, -1.034), (0.2184, -0.1111, -1.098), (3.19e-07, -0.03476, -1.104), (-1.579e-07, -0.09195, -1.104), (1.104, -0.03476, -2.543e-07), (1.104, -0.09195, -2.543e-07), (1.083, -0.03476, -0.2154), (1.083, -0.09195, -0.2154), (1.02, -0.03476, -0.4225), (1.02, -0.09195, -0.4225), (0.918, -0.03476, -0.6134), (0.918, -0.09195, -0.6134), (0.7807, -0.03476, -0.7807), (0.7807, -0.09195, -0.7807), (0.6134, -0.03476, -0.918), (0.6134, -0.09195, -0.918), (0.4225, -0.03476, -1.02), (0.4225, -0.09195, -1.02), (0.2154, -0.03476, -1.083), (0.2154, -0.09195, -1.083), (3.19e-07, -0.09195, -2.543e-07), (0.003388, -0.03476, 2.226e-07), (3.19e-07, -0.03476, -1.104), (-1.579e-07, -0.09195, -1.104), (1.104, -0.03476, -2.543e-07), (1.104, -0.09195, -2.543e-07), (1.083, -0.03476, -0.2154), (1.083, -0.09195, -0.2154), (1.02, -0.03476, -0.4225), (1.02, -0.09195, -0.4225), (0.918, -0.03476, -0.6134), (0.918, -0.09195, -0.6134), (0.7807, -0.03476, -0.7807), (0.7807, -0.09195, -0.7807), (0.6134, -0.03476, -0.918), (0.6134, -0.09195, -0.918), (0.4225, -0.03476, -1.02), (0.4225, -0.09195, -1.02), (0.2154, -0.03476, -1.083), (0.2154, -0.09195, -1.083), (3.19e-07, -0.09195, -2.543e-07), (0.003388, -0.03476, 2.226e-07), (3.19e-07, -0.03476, -1.104), (3.19e-07, -0.2487, -0.8344), (1.104, -0.03476, -2.543e-07), (0.8319, -0.2486, -2.543e-07), (1.083, -0.03476, -0.2154), (0.8344, -0.249, -0.145), (1.02, -0.03476, -0.4225), (0.7822, -0.249, -0.3444), (0.918, -0.03476, -0.6134), (0.7049, -0.249, -0.5045), (0.7807, -0.03476, -0.7807), (0.6162, -0.249, -0.6371), (0.6134, -0.03476, -0.918), (0.4912, -0.249, -0.7052), (0.4225, -0.03476, -1.02), (0.3493, -0.249, -0.7737), (0.2154, -0.03476, -1.083), (0.1742, -0.249, -0.8198), (3.19e-07, -0.249, -2.543e-07), (0.003388, -0.03476, 2.226e-07), (0.01003, 0.1486, -1.569), (0.01003, 0.06762, -1.569), (1.573, 0.1486, -0.006224), (1.573, 0.06763, -0.006224), (1.543, 0.1486, -0.3112), (1.307, 0.06763, -0.2642), (1.454, 0.1486, -0.6044), (1.232, 0.06763, -0.5123), (1.31, 0.1486, -0.8747), (1.11, 0.06762, -0.741), (1.115, 0.1486, -1.112), (0.9452, 0.06762, -0.9414), (0.8785, 0.1486, -1.306), (0.7448, 0.06762, -1.106), (0.6082, 0.1486, -1.45), (0.5161, 0.06762, -1.228), (0.315, 0.1486, -1.539), (0.268, 0.06762, -1.303), (0.01003, 0.06763, -0.006223), (0.01483, 0.1486, -0.006223), (0.01003, 0.1486, -1.569), (0.01003, 0.06762, -1.569), (1.573, 0.06763, -0.006224), (1.573, 0.1486, -0.006224), (1.543, 0.1486, -0.3112), (1.543, 0.06763, -0.3112), (1.454, 0.1486, -0.6044), (1.454, 0.06763, -0.6044), (1.31, 0.1486, -0.8747), (1.31, 0.06762, -0.8747), (1.115, 0.1486, -1.112), (1.115, 0.06762, -1.112), (0.8785, 0.1486, -1.306), (0.8785, 0.06762, -1.306), (0.6082, 0.1486, -1.45), (0.6082, 0.06762, -1.45), (0.315, 0.1486, -1.539), (0.315, 0.06762, -1.539), (0.01003, 0.1486, -1.569), (1.573, 0.1486, -0.006224), (1.543, 0.1486, -0.3112), (1.454, 0.1486, -0.6044), (1.31, 0.1486, -0.8747), (1.115, 0.1486, -1.112), (0.8785, 0.1486, -1.306), (0.6082, 0.1486, -1.45), (0.315, 0.1486, -1.539), (1.543, 0.06763, -0.3112), (1.454, 0.06763, -0.6044), (1.309, 0.06763, -0.2457), (1.31, 0.06762, -0.8747), (1.115, 0.06762, -1.112), (0.8785, 0.06762, -1.306), (0.6082, 0.06762, -1.45), (0.315, 0.06762, -1.539), (0.2495, 0.06763, -0.2457), (0.2495, 0.06762, -1.305), (1.543, -0.01682, -0.3112), (1.573, -0.01682, -0.006224), (1.454, -0.01682, -0.6044), (1.31, -0.01682, -0.8747), (1.115, -0.01682, -1.112), (0.8785, -0.01682, -1.306), (0.6082, -0.01683, -1.45), (0.315, -0.01683, -1.539), (0.01003, -0.01683, -1.569), (1.307, -0.01682, -0.2642), (1.309, -0.01682, -0.2457), (1.232, -0.01682, -0.5123), (1.11, -0.01682, -0.741), (0.9452, -0.01682, -0.9414), (0.7448, -0.01682, -1.106), (0.5161, -0.01682, -1.228), (0.268, -0.01682, -1.303), (0.2495, -0.01682, -1.305)], [], [(0, 14, 15, 2), (2, 15, 16, 4), (4, 16, 17, 6), (6, 17, 18, 8), (8, 18, 19, 10), (10, 19, 20, 12), (12, 20, 161, 145), (92, 95, 110, 109), (145, 316, 300, 0, 2, 4, 6, 8, 10, 12), (301, 477, 146, 13, 11, 9, 7, 5, 3, 1), (7, 9, 25, 24), (5, 7, 24, 23), (3, 5, 23, 22), (1, 3, 22, 21), (301, 1, 21, 325), (325, 21, 14, 317), (21, 22, 15, 14), (22, 23, 16, 15), (23, 24, 17, 16), (24, 25, 18, 17), (25, 26, 19, 18), (26, 27, 20, 19), (27, 169, 161, 20), (9, 11, 26, 25), (11, 13, 27, 26), (13, 146, 169, 27), (333, 334, 29, 28), (28, 29, 31, 30), (30, 31, 33, 32), (32, 33, 35, 34), (34, 35, 37, 36), (36, 37, 39, 38), (38, 39, 41, 40), (40, 41, 178, 177), (177, 349, 333, 28, 30, 32, 34, 36, 38, 40), (334, 515, 178, 41, 39, 37, 35, 33, 31, 29), (350, 351, 43, 42), (42, 43, 45, 44), (44, 45, 47, 46), (46, 47, 49, 48), (48, 49, 51, 50), (50, 51, 53, 52), (52, 53, 55, 54), (54, 55, 194, 193), (193, 366, 350, 42, 44, 46, 48, 50, 52, 54), (351, 535, 194, 55, 53, 51, 49, 47, 45, 43), (367, 368, 57, 56), (56, 57, 59, 58), (58, 59, 61, 60), (60, 61, 63, 62), (62, 63, 65, 64), (64, 65, 67, 66), (66, 67, 69, 68), (68, 69, 210, 209), (209, 383, 367, 56, 58, 60, 62, 64, 66, 68), (368, 555, 210, 69, 67, 65, 63, 61, 59, 57), (72, 73, 92, 93), (70, 86, 106, 90), (78, 76, 96, 98), (121, 122, 103, 101), (71, 70, 90, 91), (82, 80, 100, 102), (123, 124, 107, 105), (117, 118, 97, 95), (70, 89, 72, 74, 76, 78, 80, 82, 84, 86), (119, 125, 126, 87, 85, 83, 81, 79, 77, 75), (99, 101, 113, 112), (93, 92, 109), (90, 106, 116, 108), (98, 96, 111, 112), (103, 105, 115, 114), (91, 90, 108), (102, 100, 113, 114), (118, 120, 99, 97), (124, 71, 91, 107), (74, 72, 93, 94), (84, 82, 102, 104), (73, 117, 95, 92), (122, 123, 105, 103), (80, 78, 98, 100), (120, 121, 101, 99), (76, 74, 94, 96), (86, 84, 104, 106), (95, 97, 111, 110), (111, 97, 99, 112), (113, 101, 103, 114), (105, 107, 116, 115), (116, 107, 91, 108), (94, 93, 109, 110), (104, 102, 114, 115), (100, 98, 112, 113), (96, 94, 110, 111), (106, 104, 115, 116), (81, 83, 141, 140), (126, 71, 135, 144), (79, 81, 140, 139), (122, 121, 131, 132), (73, 119, 137, 128), (77, 79, 139, 138), (124, 123, 133, 134), (118, 117, 127, 129), (125, 119, 73, 88), (126, 125, 88, 71), (137, 136, 127, 128), (136, 138, 129, 127), (138, 139, 130, 129), (139, 140, 131, 130), (140, 141, 132, 131), (141, 142, 133, 132), (142, 143, 134, 133), (143, 144, 135, 134), (120, 118, 129, 130), (71, 124, 134, 135), (83, 85, 142, 141), (117, 73, 128, 127), (123, 122, 132, 133), (85, 87, 143, 142), (87, 126, 144, 143), (121, 120, 130, 131), (119, 75, 136, 137), (75, 77, 138, 136), (300, 317, 14, 0), (147, 149, 163, 162), (149, 151, 164, 163), (151, 153, 165, 164), (153, 155, 166, 165), (155, 157, 167, 166), (157, 159, 168, 167), (159, 145, 161, 168), (247, 264, 265, 250), (145, 159, 157, 155, 153, 151, 149, 147, 461, 478), (462, 148, 150, 152, 154, 156, 158, 160, 146, 477), (154, 173, 174, 156), (152, 172, 173, 154), (150, 171, 172, 152), (148, 170, 171, 150), (462, 489, 170, 148), (489, 480, 162, 170), (170, 162, 163, 171), (171, 163, 164, 172), (172, 164, 165, 173), (173, 165, 166, 174), (174, 166, 167, 175), (175, 167, 168, 176), (176, 168, 161, 169), (156, 174, 175, 158), (158, 175, 176, 160), (160, 176, 169, 146), (499, 179, 180, 500), (179, 181, 182, 180), (181, 183, 184, 182), (183, 185, 186, 184), (185, 187, 188, 186), (187, 189, 190, 188), (189, 191, 192, 190), (191, 177, 178, 192), (177, 191, 189, 187, 185, 183, 181, 179, 499, 516), (500, 180, 182, 184, 186, 188, 190, 192, 178, 515), (519, 195, 196, 520), (195, 197, 198, 196), (197, 199, 200, 198), (199, 201, 202, 200), (201, 203, 204, 202), (203, 205, 206, 204), (205, 207, 208, 206), (207, 193, 194, 208), (193, 207, 205, 203, 201, 199, 197, 195, 519, 536), (520, 196, 198, 200, 202, 204, 206, 208, 194, 535), (539, 211, 212, 540), (211, 213, 214, 212), (213, 215, 216, 214), (215, 217, 218, 216), (217, 219, 220, 218), (219, 221, 222, 220), (221, 223, 224, 222), (223, 209, 210, 224), (209, 223, 221, 219, 217, 215, 213, 211, 539, 556), (540, 212, 214, 216, 218, 220, 222, 224, 210, 555), (227, 248, 247, 228), (225, 245, 261, 241), (233, 253, 251, 231), (276, 256, 258, 277), (226, 246, 245, 225), (237, 257, 255, 235), (278, 260, 262, 279), (272, 250, 252, 273), (225, 241, 239, 237, 235, 233, 231, 229, 227, 244), (274, 230, 232, 234, 236, 238, 240, 242, 281, 280), (254, 267, 268, 256), (248, 264, 247), (245, 263, 271, 261), (253, 267, 266, 251), (258, 269, 270, 260), (246, 263, 245), (257, 269, 268, 255), (273, 252, 254, 275), (279, 262, 246, 226), (229, 249, 248, 227), (239, 259, 257, 237), (228, 247, 250, 272), (277, 258, 260, 278), (235, 255, 253, 233), (275, 254, 256, 276), (231, 251, 249, 229), (241, 261, 259, 239), (250, 265, 266, 252), (266, 267, 254, 252), (268, 269, 258, 256), (260, 270, 271, 262), (271, 263, 246, 262), (249, 265, 264, 248), (259, 270, 269, 257), (255, 268, 267, 253), (251, 266, 265, 249), (261, 271, 270, 259), (236, 295, 296, 238), (281, 299, 290, 226), (234, 294, 295, 236), (277, 287, 286, 276), (228, 283, 292, 274), (232, 293, 294, 234), (279, 289, 288, 278), (273, 284, 282, 272), (280, 243, 228, 274), (281, 226, 243, 280), (292, 283, 282, 291), (291, 282, 284, 293), (293, 284, 285, 294), (294, 285, 286, 295), (295, 286, 287, 296), (296, 287, 288, 297), (297, 288, 289, 298), (298, 289, 290, 299), (275, 285, 284, 273), (226, 290, 289, 279), (238, 296, 297, 240), (272, 282, 283, 228), (278, 288, 287, 277), (240, 297, 298, 242), (242, 298, 299, 281), (276, 286, 285, 275), (274, 292, 291, 230), (230, 291, 293, 232), (461, 147, 162, 480), (302, 304, 319, 318), (304, 306, 320, 319), (306, 308, 321, 320), (308, 310, 322, 321), (310, 312, 323, 322), (312, 314, 324, 323), (314, 459, 479, 324), (406, 423, 424, 409), (459, 314, 312, 310, 308, 306, 304, 302, 300, 316), (301, 303, 305, 307, 309, 311, 313, 315, 460, 477), (309, 329, 330, 311), (307, 328, 329, 309), (305, 327, 328, 307), (303, 326, 327, 305), (301, 325, 326, 303), (325, 317, 318, 326), (326, 318, 319, 327), (327, 319, 320, 328), (328, 320, 321, 329), (329, 321, 322, 330), (330, 322, 323, 331), (331, 323, 324, 332), (332, 324, 479, 488), (311, 330, 331, 313), (313, 331, 332, 315), (315, 332, 488, 460), (333, 335, 336, 334), (335, 337, 338, 336), (337, 339, 340, 338), (339, 341, 342, 340), (341, 343, 344, 342), (343, 345, 346, 344), (345, 347, 348, 346), (347, 497, 498, 348), (497, 347, 345, 343, 341, 339, 337, 335, 333, 349), (334, 336, 338, 340, 342, 344, 346, 348, 498, 515), (350, 352, 353, 351), (352, 354, 355, 353), (354, 356, 357, 355), (356, 358, 359, 357), (358, 360, 361, 359), (360, 362, 363, 361), (362, 364, 365, 363), (364, 517, 518, 365), (517, 364, 362, 360, 358, 356, 354, 352, 350, 366), (351, 353, 355, 357, 359, 361, 363, 365, 518, 535), (367, 369, 370, 368), (369, 371, 372, 370), (371, 373, 374, 372), (373, 375, 376, 374), (375, 377, 378, 376), (377, 379, 380, 378), (379, 381, 382, 380), (381, 537, 538, 382), (537, 381, 379, 377, 375, 373, 371, 369, 367, 383), (368, 370, 372, 374, 376, 378, 380, 382, 538, 555), (386, 407, 406, 387), (384, 404, 420, 400), (392, 412, 410, 390), (435, 415, 417, 436), (385, 405, 404, 384), (396, 416, 414, 394), (437, 419, 421, 438), (431, 409, 411, 432), (384, 400, 398, 396, 394, 392, 390, 388, 386, 403), (433, 389, 391, 393, 395, 397, 399, 401, 440, 439), (413, 426, 427, 415), (407, 423, 406), (404, 422, 430, 420), (412, 426, 425, 410), (417, 428, 429, 419), (405, 422, 404), (416, 428, 427, 414), (432, 411, 413, 434), (438, 421, 405, 385), (388, 408, 407, 386), (398, 418, 416, 396), (387, 406, 409, 431), (436, 417, 419, 437), (394, 414, 412, 392), (434, 413, 415, 435), (390, 410, 408, 388), (400, 420, 418, 398), (409, 424, 425, 411), (425, 426, 413, 411), (427, 428, 417, 415), (419, 429, 430, 421), (430, 422, 405, 421), (408, 424, 423, 407), (418, 429, 428, 416), (414, 427, 426, 412), (410, 425, 424, 408), (420, 430, 429, 418), (395, 454, 455, 397), (440, 458, 449, 385), (393, 453, 454, 395), (436, 446, 445, 435), (387, 442, 451, 433), (391, 452, 453, 393), (438, 448, 447, 437), (432, 443, 441, 431), (439, 402, 387, 433), (440, 385, 402, 439), (451, 442, 441, 450), (450, 441, 443, 452), (452, 443, 444, 453), (453, 444, 445, 454), (454, 445, 446, 455), (455, 446, 447, 456), (456, 447, 448, 457), (457, 448, 449, 458), (434, 444, 443, 432), (385, 449, 448, 438), (397, 455, 456, 399), (431, 441, 442, 387), (437, 447, 446, 436), (399, 456, 457, 401), (401, 457, 458, 440), (435, 445, 444, 434), (433, 451, 450, 389), (389, 450, 452, 391), (300, 302, 318, 317), (463, 481, 482, 465), (465, 482, 483, 467), (467, 483, 484, 469), (469, 484, 485, 471), (471, 485, 486, 473), (473, 486, 487, 475), (475, 487, 479, 459), (579, 582, 597, 596), (459, 478, 461, 463, 465, 467, 469, 471, 473, 475), (462, 477, 460, 476, 474, 472, 470, 468, 466, 464), (470, 472, 494, 493), (468, 470, 493, 492), (466, 468, 492, 491), (464, 466, 491, 490), (462, 464, 490, 489), (489, 490, 481, 480), (490, 491, 482, 481), (491, 492, 483, 482), (492, 493, 484, 483), (493, 494, 485, 484), (494, 495, 486, 485), (495, 496, 487, 486), (496, 488, 479, 487), (472, 474, 495, 494), (474, 476, 496, 495), (476, 460, 488, 496), (499, 500, 502, 501), (501, 502, 504, 503), (503, 504, 506, 505), (505, 506, 508, 507), (507, 508, 510, 509), (509, 510, 512, 511), (511, 512, 514, 513), (513, 514, 498, 497), (497, 516, 499, 501, 503, 505, 507, 509, 511, 513), (500, 515, 498, 514, 512, 510, 508, 506, 504, 502), (519, 520, 522, 521), (521, 522, 524, 523), (523, 524, 526, 525), (525, 526, 528, 527), (527, 528, 530, 529), (529, 530, 532, 531), (531, 532, 534, 533), (533, 534, 518, 517), (517, 536, 519, 521, 523, 525, 527, 529, 531, 533), (520, 535, 518, 534, 532, 530, 528, 526, 524, 522), (539, 540, 542, 541), (541, 542, 544, 543), (543, 544, 546, 545), (545, 546, 548, 547), (547, 548, 550, 549), (549, 550, 552, 551), (551, 552, 554, 553), (553, 554, 538, 537), (537, 556, 539, 541, 543, 545, 547, 549, 551, 553), (540, 555, 538, 554, 552, 550, 548, 546, 544, 542), (559, 560, 579, 580), (557, 573, 593, 577), (565, 563, 583, 585), (608, 609, 590, 588), (558, 557, 577, 578), (569, 567, 587, 589), (610, 611, 594, 592), (604, 605, 584, 582), (557, 576, 559, 561, 563, 565, 567, 569, 571, 573), (606, 612, 613, 574, 572, 570, 568, 566, 564, 562), (586, 588, 600, 599), (580, 579, 596), (577, 593, 603, 595), (585, 583, 598, 599), (590, 592, 602, 601), (578, 577, 595), (589, 587, 600, 601), (605, 607, 586, 584), (611, 558, 578, 594), (561, 559, 580, 581), (571, 569, 589, 591), (560, 604, 582, 579), (609, 610, 592, 590), (567, 565, 585, 587), (607, 608, 588, 586), (563, 561, 581, 583), (573, 571, 591, 593), (582, 584, 598, 597), (598, 584, 586, 599), (600, 588, 590, 601), (592, 594, 603, 602), (603, 594, 578, 595), (581, 580, 596, 597), (591, 589, 601, 602), (587, 585, 599, 600), (583, 581, 597, 598), (593, 591, 602, 603), (568, 570, 628, 627), (613, 558, 622, 631), (566, 568, 627, 626), (609, 608, 618, 619), (560, 606, 624, 615), (564, 566, 626, 625), (611, 610, 620, 621), (605, 604, 614, 616), (612, 606, 560, 575), (613, 612, 575, 558), (624, 623, 614, 615), (623, 625, 616, 614), (625, 626, 617, 616), (626, 627, 618, 617), (627, 628, 619, 618), (628, 629, 620, 619), (629, 630, 621, 620), (630, 631, 622, 621), (607, 605, 616, 617), (558, 611, 621, 622), (570, 572, 629, 628), (604, 560, 615, 614), (610, 609, 619, 620), (572, 574, 630, 629), (574, 613, 631, 630), (608, 607, 617, 618), (606, 562, 623, 624), (562, 564, 625, 623), (461, 480, 481, 463)])
me_icosphere_012.use_remesh_preserve_volume = False
me_icosphere_012.use_remesh_preserve_attributes = False
me_icosphere_012.use_mirror_vertex_groups = False
me_icosphere_012.update()

# ---- objects
ob_icosphere_010 = bpy.data.objects.new('Icosphere.010', me_icosphere_029)
ob_icosphere_001 = bpy.data.objects.new('Icosphere.001', me_icosphere_020)
ob_icosphere_000 = bpy.data.objects.new('Icosphere.000', me_icosphere_019)
ob_icosphere_011 = bpy.data.objects.new('Icosphere.011', me_icosphere_012)

# ---- transforms, parenting, visibility, modifiers, constraints
ob_icosphere_010.location = (5.96e-07, 2.605, 0.9709)
ob_icosphere_010.rotation_euler = (4.712, -0.0, 0.0)
ob_icosphere_010.scale = (3.858, 3.858, 3.858)
ob_icosphere_010.lineart.crease_threshold = 0.0
ob_icosphere_001.location = (6.09e-07, 2.605, 0.9709)
ob_icosphere_001.rotation_euler = (4.712, -0.0, 0.0)
ob_icosphere_001.scale = (3.858, 3.858, 3.858)
ob_icosphere_001.lineart.crease_threshold = 0.0
ob_icosphere_000.location = (6.09e-07, 2.605, 0.9709)
ob_icosphere_000.rotation_euler = (4.712, -0.0, 0.0)
ob_icosphere_000.scale = (3.858, 3.858, 3.858)
ob_icosphere_000.lineart.crease_threshold = 0.0
ob_icosphere_011.location = (6.09e-07, 2.605, 0.9709)
ob_icosphere_011.rotation_euler = (4.712, -0.0, 0.0)
ob_icosphere_011.scale = (3.858, 3.858, 3.858)
ob_icosphere_011.lineart.crease_threshold = 0.0

# ---- collection membership
col_collection_1.objects.link(ob_icosphere_010)
col_collection_1.objects.link(ob_icosphere_001)
col_collection_1.objects.link(ob_icosphere_000)
col_collection_1.objects.link(ob_icosphere_011)

# ---- scene / render settings (as saved in the file)
scene.frame_start = 1; scene.frame_end = 250; scene.frame_set(0)
scene.render.engine = 'CYCLES'
scene.render.resolution_percentage = 50
scene.render.dither_intensity = 0.0
scene.cycles.use_denoising = False
scene.cycles.samples = 297
scene.cycles.sampling_pattern = 'TABULATED_SOBOL'
scene.cycles.light_sampling_threshold = 0.0
scene.cycles.use_adaptive_sampling = False
scene.cycles.use_light_tree = False
scene.cycles.blur_glossy = 0.0
scene.cycles.sample_clamp_indirect = 0.0
scene.view_settings.view_transform = 'Standard'
bpy.context.view_layer.update()

# ---- added for rendering (the .blend has no active camera and no usable light): camera, sun
cam_auto = bpy.data.cameras.new('AutoCamera')
cam_auto.lens = 50.0
cam_auto.sensor_width = 36.0
cam_auto.clip_end = 1793.77
ob_auto_camera = bpy.data.objects.new('AutoCamera', cam_auto)
scene.collection.objects.link(ob_auto_camera)
ob_auto_camera.location = (102.21, -120.047, 80.8142)
ob_auto_camera.rotation_euler = (1.09748, -7.21219e-08, 0.694738)
scene.camera = ob_auto_camera
light_auto_sun = bpy.data.lights.new('AutoSun', 'SUN')
light_auto_sun.energy = 3.0
light_auto_sun.angle = 0.0523599
ob_auto_sun = bpy.data.objects.new('AutoSun', light_auto_sun)
scene.collection.objects.link(ob_auto_sun)
ob_auto_sun.rotation_euler = (0.872665, 0.174533, 0.523599)
bpy.context.view_layer.update()
